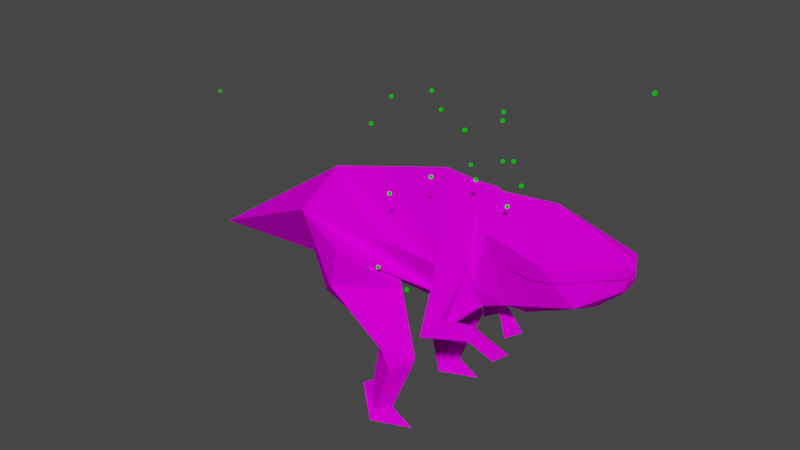 # Source: aquaburrick.blend  (saved by Blender 2.92.15; exported with 4.5.12 LTS)
import bpy
from mathutils import Matrix  # noqa: F401  (used for matrix-valued properties, if any)

bpy.ops.wm.read_factory_settings(use_empty=True)
scene = bpy.context.scene
scene.name = 'Scene'

# ---- collections
col_collection = bpy.data.collections.new('Collection'); scene.collection.children.link(col_collection)
col_joints = bpy.data.collections.new('Joints'); scene.collection.children.link(col_joints)
col_old_joints = bpy.data.collections.new('Old Joints'); scene.collection.children.link(col_old_joints)

# ---- images (referenced by path relative to the original .blend; pixels are not part of the script)
import os
ASSET_DIR = os.environ.get("B2B_ASSET_DIR", "")  # directory of the original .blend (textures are referenced by path, not embedded)
HERE = os.path.dirname(os.path.abspath(__file__))  # packed textures are extracted next to this script under _unpacked/

def load_image(name, relpath, width, height, colorspace="sRGB"):
    """Load a texture the original file referenced (path relative to the .blend, or extracted next to this script)."""
    p = next((c for c in (os.path.join(HERE, relpath), os.path.join(ASSET_DIR, relpath)) if relpath and os.path.exists(c)), "")
    if p:
        img = bpy.data.images.load(p, check_existing=True)
        img.name = name
    else:  # same state as the original file: an image datablock whose file is absent (Cycles renders it pink)
        img = bpy.data.images.new(name, width, height)
        img.source = "FILE"
        img.filepath = "//" + (relpath or name)
    img.colorspace_settings.name = colorspace
    return img
img_berrik3d_png_001 = load_image('berrik3d.png.001', 'berrik3d.png', 1024, 1024, 'sRGB')

# ---- materials (node trees are filled in below, after node groups)
mat_material1 = bpy.data.materials.new('Material1')
mat_material1.use_backface_culling = True
mat_material1.use_transparent_shadow = False
mat_material2 = bpy.data.materials.new('Material2')
mat_material2.use_backface_culling = True
mat_material2.use_transparent_shadow = False

# ---- material node trees
mat_material1.use_nodes = True; mat_material1.node_tree.nodes.clear()
_N = mat_material1.node_tree.nodes; _L = mat_material1.node_tree.links
n0 = _N.new('ShaderNodeOutputMaterial'); n0.name = 'Material Output'; n0.location = (300, 300)
n1 = _N.new('ShaderNodeBsdfDiffuse'); n1.name = 'Diffuse BSDF'; n1.location = (50, 300)
n2 = _N.new('ShaderNodeTexImage'); n2.name = 'Image Texture'; n2.location = (-290, 300)
n2.image = img_berrik3d_png_001
_L.new(n1.outputs[0], n0.inputs[0])
_L.new(n2.outputs[0], n1.inputs[0])
n0.is_active_output = True
mat_material2.use_nodes = True; mat_material2.node_tree.nodes.clear()
_N = mat_material2.node_tree.nodes; _L = mat_material2.node_tree.links
n0 = _N.new('ShaderNodeOutputMaterial'); n0.name = 'Material Output'; n0.location = (300, 300)
n1 = _N.new('ShaderNodeBsdfDiffuse'); n1.name = 'Diffuse BSDF'; n1.location = (50, 300)
n1.inputs[0].default_value = (0.0, 0.9961, 0.0, 255.0)
_L.new(n1.outputs[0], n0.inputs[0])
n0.is_active_output = True

# ---- world
world_world = bpy.data.worlds.new('World'); scene.world = world_world
world_world.use_nodes = True; world_world.node_tree.nodes.clear()
_N = world_world.node_tree.nodes; _L = world_world.node_tree.links
n0 = _N.new('ShaderNodeOutputWorld'); n0.name = 'World Output'; n0.location = (300, 300)
n1 = _N.new('ShaderNodeBackground'); n1.name = 'Background'; n1.location = (10, 300)
n1.inputs[0].default_value = (0.05088, 0.05088, 0.05088, 1.0)
_L.new(n1.outputs[0], n0.inputs[0])
n0.is_active_output = True
world_world.color = (0.05088, 0.05088, 0.05088)
world_world.use_sun_shadow = False
world_world.sun_shadow_jitter_overblur = 0.0

# ---- meshes
me_combined_polyset = bpy.data.meshes.new('Combined_Polyset')
me_combined_polyset.from_pydata([(0.9839, -0.01047, 2.26), (0.9839, -0.01047, 2.26), (0.8342, 0.753, 2.882), (0.8342, -0.7603, 2.869), (1.304, -0.004428, 4.985), (1.304, -0.004428, 4.985), (2.041, -0.01163, 2.583), (2.041, -0.01163, 2.583), (2.416, -0.01174, 2.654), (2.416, -0.01174, 2.654), (0.9113, -0.7893, 2.707), (0.9113, -0.7893, 2.707), (-0.1099, -1.43, 3.394), (-0.9387, -0.8802, 2.038), (-0.3635, -1.36, 2.531), (-0.3635, -1.36, 2.531), (-0.9387, -0.8802, 2.038), (0.8878, 0.7467, 1.658), (0.6874, 0.9891, 1.656), (0.892, 1.233, 1.658), (1.512, 0.9891, 1.593), (0.2419, 0.9996, 0.4999), (0.4953, 0.9947, 0.6831), (0.6278, 0.9895, 1.391), (1.404, 0.99, 1.296), (1.118, 1.264, 1.294), (1.113, 0.7146, 1.294), (0.2419, 0.9996, 0.4999), (0.9113, 0.6813, 2.678), (0.9113, 0.6813, 2.678), (-0.1099, 1.423, 3.394), (-0.3635, 1.191, 2.531), (-0.9387, 0.7112, 2.038), (-0.3635, 1.191, 2.531), (-0.9387, 0.7112, 2.038), (0.9655, -1.143, 0.2609), (0.6579, -0.9587, 0.131), (0.66, -1.328, 0.131), (1.433, -1.144, -0.009338), (1.433, -1.144, -0.009338), (0.6695, -1.455, -0.01602), (0.6676, -0.8383, -0.01601), (0.6676, -0.8383, -0.01601), (0.6695, -1.455, -0.01602), (0.6579, 0.8101, 0.131), (0.66, 1.179, 0.131), (0.9655, 0.9941, 0.2609), (1.433, 0.9957, -0.009338), (0.6676, 0.6897, -0.01601), (1.433, 0.9957, -0.009338), (0.6695, 1.307, -0.01602), (0.6695, 1.307, -0.01602), (0.6676, 0.6897, -0.01601), (-1.361, -0.00475, 4.255), (-1.302, -1.082, 3.735), (-0.01251, -0.007627, 2.265), (-0.01251, -0.007627, 2.265), (-0.01251, -0.007627, 2.265), (0.69, -0.008655, 2.263), (-1.302, 1.075, 3.735), (-1.361, -0.002536, 4.255), (0.69, -0.008655, 2.263), (-0.01251, -0.007627, 2.265), (-4.69, -0.003642, 1.983), (-4.69, -0.003642, 1.983), (2.017, -0.01163, 4.925), (2.017, -0.01163, 4.925), (4.834, -0.3854, 4.148), (4.037, -0.6632, 3.892), (3.526, -0.6662, 3.815), (4.842, -0.3854, 4.118), (5.013, -0.2491, 3.902), (5.013, -0.2806, 4.137), (5.004, -0.2806, 4.167), (2.566, -0.003642, 4.095), (5.092, -0.09883, 4.133), (5.088, -0.01136, 4.103), (4.997, -0.307, 4.388), (2.72, -0.003642, 3.542), (3.621, -0.00529, 4.992), (2.814, 0.6185, 3.884), (5.005, -0.008694, 4.492), (5.146, -0.01162, 4.292), (3.744, -0.7229, 4.169), (3.142, -0.01226, 2.701), (3.058, -0.5443, 3.057), (4.996, -0.3071, 4.388), (2.368, -0.004025, 4.935), (5.1, -0.09883, 4.104), (5.096, -0.01136, 4.073), (4.488, -0.01168, 3.334), (3.534, 0.6589, 3.786), (4.418, -0.5857, 3.534), (5.001, -0.01097, 3.815), (2.814, -0.6258, 3.884), (4.046, 0.6559, 3.863), (3.534, -0.6662, 3.786), (2.72, -0.003642, 3.542), (2.525, -0.00436, 4.879), (2.669, -0.674, 4.374), (4.418, 0.5784, 3.534), (4.488, -0.01168, 3.334), (4.046, -0.6632, 3.863), (5.001, -0.01097, 3.815), (5.146, -0.01162, 4.292), (4.842, 0.3781, 4.118), (5.013, 0.2733, 4.137), (5.096, -0.01136, 4.073), (5.1, 0.09155, 4.104), (5.088, -0.01136, 4.103), (5.092, 0.09155, 4.133), (5.004, 0.2733, 4.167), (4.834, 0.3781, 4.148), (4.037, 0.6559, 3.892), (3.526, 0.6589, 3.815), (4.046, 0.6559, 3.863), (3.534, 0.6589, 3.786), (2.814, 0.6185, 3.884), (3.534, -0.6662, 3.786), (4.046, -0.6632, 3.863), (3.526, -0.6662, 3.815), (5.1, -0.09883, 4.104), (2.368, -0.004025, 4.935), (4.037, -0.6632, 3.892), (2.566, -0.003642, 4.095), (3.058, 0.537, 3.057), (2.525, -0.00436, 4.879), (2.669, 0.6668, 4.374), (3.142, -0.01226, 2.701), (4.997, 0.2997, 4.388), (5.005, -0.008694, 4.492), (5.088, -0.01136, 4.103), (5.092, -0.09883, 4.133), (4.037, 0.6559, 3.892), (3.744, 0.7156, 4.169), (2.814, -0.6258, 3.884), (3.621, -0.00529, 4.992), (4.842, -0.3854, 4.118), (5.013, -0.2806, 4.137), (4.834, -0.3854, 4.148), (5.013, 0.2418, 3.902), (5.013, 0.2733, 4.137), (5.088, -0.01136, 4.103), (5.092, 0.09155, 4.133), (5.004, 0.2733, 4.167), (4.834, 0.3781, 4.148), (5.096, -0.01136, 4.073), (3.526, 0.6589, 3.815), (4.842, 0.3781, 4.118), (5.096, -0.01136, 4.073), (5.1, 0.09155, 4.104), (5.004, -0.2806, 4.167), (4.996, 0.2998, 4.388), (2.042, -0.8817, 2.485), (2.092, -1.163, 2.645), (1.814, -1.383, 2.304), (1.764, -1.016, 2.069), (1.512, -1.138, 1.593), (0.6874, -1.138, 1.656), (0.892, -1.381, 1.658), (0.8878, -0.8953, 1.658), (0.4953, -1.143, 0.6831), (1.118, -1.413, 1.294), (0.6278, -1.138, 1.391), (1.113, -0.8632, 1.294), (1.404, -1.139, 1.296), (0.2419, -1.148, 0.4999), (0.2419, -1.148, 0.4999), (2.5, -0.7913, 2.45), (2.479, -0.8489, 2.228), (2.366, -0.6955, 2.208), (2.394, -0.631, 2.43), (3.032, -0.3739, 1.943), (2.984, -0.7737, 1.971), (1.786, 0.6179, 1.768), (2.05, 0.5832, 2.175), (2.121, 1.002, 2.236), (1.862, 1.062, 1.806), (2.472, 0.343, 2.801), (2.472, 0.343, 2.801), (1.646, 0.7195, 3.45), (1.849, 0.3308, 2.674), (1.849, 0.3308, 2.674), (2.377, 0.5941, 3.15), (2.287, 0.6649, 3.55), (2.287, 0.6649, 3.55), (1.646, 0.7195, 3.45), (2.411, 0.6549, 3.327), (2.472, -0.4447, 2.769), (2.287, -0.6722, 3.55), (2.377, -0.6014, 3.15), (2.411, -0.6622, 3.327), (2.287, -0.6722, 3.55), (1.849, -0.4325, 2.642), (1.646, -0.7268, 3.45), (2.472, -0.4447, 2.769), (1.849, -0.4325, 2.642), (1.646, -0.7268, 3.45), (2.304, 0.4079, 2.146), (2.264, 0.3715, 2.333), (2.317, 0.5296, 2.348), (2.348, 0.5541, 2.165), (2.82, -0.1981, 2.111), (2.965, 0.1606, 2.107)], [], [(61, 2, 0), (2, 57, 28), (2, 61, 57), (0, 182, 7), (55, 58, 3), (3, 1, 193), (1, 3, 58), (3, 12, 10), (12, 3, 193), (12, 54, 15), (13, 54, 55), (10, 55, 3), (15, 54, 13), (12, 193, 54), (11, 157, 56), (15, 10, 12), (23, 17, 18), (23, 19, 25), (19, 23, 18), (18, 62, 32), (62, 20, 29), (26, 20, 17), (17, 23, 26), (20, 62, 17), (25, 20, 24), (62, 18, 17), (31, 18, 32), (20, 26, 24), (19, 29, 20), (20, 25, 19), (18, 31, 19), (22, 26, 23), (25, 22, 23), (57, 59, 34), (29, 19, 31), (28, 30, 2), (33, 59, 30), (34, 59, 33), (30, 28, 33), (42, 36, 38), (43, 37, 166), (35, 38, 36), (166, 161, 42), (37, 162, 161), (36, 42, 161), (162, 37, 165), (167, 41, 40), (35, 36, 165), (164, 165, 36), (37, 43, 35), (35, 165, 37), (36, 161, 164), (38, 35, 43), (161, 166, 37), (39, 40, 41), (22, 25, 45), (48, 22, 21), (22, 48, 44), (21, 45, 50), (24, 44, 46), (45, 21, 22), (45, 24, 46), (26, 22, 44), (46, 50, 45), (44, 24, 26), (49, 44, 48), (50, 46, 49), (24, 45, 25), (44, 49, 46), (51, 52, 27), (52, 51, 47), (59, 57, 64), (53, 63, 54), (59, 64, 60), (63, 55, 54), (85, 8, 84), (87, 66, 191), (65, 187, 185), (128, 9, 125), (66, 4, 192), (92, 84, 90), (83, 77, 79), (84, 92, 85), (79, 98, 83), (81, 79, 77), (99, 83, 98), (82, 81, 77), (93, 92, 90), (96, 97, 94), (91, 78, 95), (152, 111, 112), (152, 112, 113), (129, 136, 130), (102, 97, 96), (129, 130, 104), (80, 124, 78), (142, 124, 143), (143, 124, 144), (97, 74, 94), (75, 74, 76), (73, 74, 75), (67, 74, 73), (68, 74, 67), (69, 74, 68), (94, 74, 69), (118, 135, 85), (119, 118, 85), (85, 92, 119), (92, 70, 119), (92, 71, 70), (71, 72, 70), (71, 88, 72), (71, 93, 89), (71, 89, 88), (99, 135, 83), (135, 120, 83), (83, 120, 123), (123, 86, 83), (123, 139, 86), (139, 151, 86), (151, 82, 86), (151, 132, 82), (132, 131, 82), (149, 97, 121), (121, 97, 138), (138, 97, 137), (137, 97, 102), (92, 93, 71), (148, 140, 100), (80, 78, 91), (140, 103, 100), (134, 126, 136), (95, 78, 105), (105, 78, 106), (106, 78, 108), (144, 124, 145), (136, 129, 134), (145, 124, 133), (108, 78, 107), (104, 109, 110), (104, 110, 111), (133, 124, 147), (101, 100, 103), (152, 104, 111), (101, 128, 100), (125, 100, 128), (147, 124, 80), (126, 134, 127), (125, 116, 115), (134, 117, 127), (134, 152, 113), (148, 141, 140), (113, 114, 134), (134, 114, 117), (125, 117, 116), (141, 150, 140), (150, 146, 140), (115, 100, 125), (115, 148, 100), (146, 103, 140), (155, 196, 156), (154, 197, 155), (153, 170, 156), (156, 188, 153), (156, 169, 155), (155, 168, 154), (154, 171, 153), (153, 189, 154), (160, 157, 164), (162, 159, 163), (14, 159, 11), (157, 11, 159), (160, 56, 157), (165, 164, 157), (16, 158, 14), (159, 14, 158), (159, 162, 157), (158, 163, 159), (165, 157, 162), (160, 158, 56), (16, 56, 158), (158, 160, 163), (164, 163, 160), (163, 164, 161), (163, 161, 162), (173, 170, 172), (168, 172, 171), (169, 173, 168), (170, 173, 169), (169, 156, 170), (172, 168, 173), (168, 155, 169), (171, 154, 168), (170, 153, 171), (171, 172, 170), (176, 200, 177), (174, 181, 177), (177, 201, 174), (176, 184, 175), (175, 199, 176), (174, 198, 175), (175, 179, 174), (177, 180, 176), (185, 5, 65), (5, 185, 186), (178, 9, 7), (181, 174, 179), (178, 183, 125), (59, 182, 30), (182, 0, 2), (185, 183, 178), (180, 177, 181), (186, 60, 5), (125, 183, 127), (60, 186, 59), (182, 2, 30), (187, 127, 183), (182, 59, 186), (125, 9, 178), (127, 187, 126), (122, 126, 187), (183, 185, 187), (184, 176, 180), (187, 65, 122), (179, 175, 184), (7, 182, 178), (191, 192, 190), (85, 190, 195), (195, 190, 192), (192, 191, 66), (6, 193, 1), (6, 8, 195), (191, 98, 87), (98, 191, 99), (54, 194, 53), (195, 8, 85), (195, 193, 6), (190, 99, 191), (194, 192, 4), (194, 54, 193), (99, 190, 85), (196, 155, 197), (197, 154, 189), (189, 153, 188), (4, 53, 194), (188, 156, 196), (200, 176, 199), (201, 177, 200), (202, 198, 203), (200, 203, 201), (203, 200, 202), (198, 174, 201), (199, 175, 198), (199, 202, 200), (201, 203, 198), (198, 202, 199)])
_uv = me_combined_polyset.uv_layers.new(name='UVMap')
_uv.uv.foreach_set('vector', [0.9377, -0.6654, 0.7158, -0.52, 0.9928, -0.5162, 0.7158, -0.52, 0.8235, -0.7164, 0.8362, -0.5478, 0.7158, -0.52, 0.9377, -0.6654, 0.8235, -0.7164, 0.9928, -0.5162, 0.7577, -0.4504, 0.9584, -0.41, 0.8235, -0.7164, 0.9377, -0.6654, 0.7158, -0.52, 0.7158, -0.52, 0.9928, -0.5162, 0.7577, -0.4504, 0.9928, -0.5162, 0.7158, -0.52, 0.9377, -0.6654, 0.7158, -0.52, 0.6877, -0.5957, 0.8362, -0.5478, 0.6877, -0.5957, 0.7158, -0.52, 0.7577, -0.4504, 0.6877, -0.5957, 0.5788, -0.5645, 0.7586, -0.6953, 0.7144, -0.6893, 0.5788, -0.5645, 0.8235, -0.7164, 0.8362, -0.5478, 0.8235, -0.7164, 0.7158, -0.52, 0.7586, -0.6953, 0.5788, -0.5645, 0.7144, -0.6893, 0.6877, -0.5957, 0.7577, -0.4504, 0.5788, -0.5645, 0.9884, -0.005717, 0.7276, -0.1573, 0.8219, -0.003967, 0.7586, -0.6953, 0.8362, -0.5478, 0.6877, -0.5957, 0.6179, -0.2067, 0.6584, -0.1381, 0.5764, -0.1182, 0.6179, -0.2067, 0.6594, -0.1381, 0.6934, -0.2061, 0.6594, -0.1381, 0.6179, -0.2067, 0.5764, -0.1182, 0.5764, -0.1182, 0.8219, -0.003967, 0.5393, -0.007955, 0.8219, -0.003967, 0.7276, -0.1573, 0.9884, -0.005717, 0.7283, -0.1969, 0.7276, -0.1573, 0.6584, -0.1381, 0.6584, -0.1381, 0.6179, -0.2067, 0.7283, -0.1969, 0.7276, -0.1573, 0.8219, -0.003967, 0.6584, -0.1381, 0.6934, -0.2061, 0.7276, -0.1573, 0.7816, -0.193, 0.8219, -0.003967, 0.5764, -0.1182, 0.6584, -0.1381, 0.6588, -0.001162, 0.5764, -0.1182, 0.5393, -0.007955, 0.7276, -0.1573, 0.7283, -0.1969, 0.7816, -0.193, 0.6594, -0.1381, 0.9884, -0.005717, 0.7276, -0.1573, 0.7276, -0.1573, 0.6934, -0.2061, 0.6594, -0.1381, 0.5764, -0.1182, 0.6588, -0.001162, 0.6594, -0.1381, 0.6632, -0.3, 0.7283, -0.1969, 0.6179, -0.2067, 0.6934, -0.2061, 0.6632, -0.3, 0.6179, -0.2067, 0.8235, -0.7164, 0.5788, -0.5645, 0.7144, -0.6893, 0.9884, -0.005717, 0.6594, -0.1381, 0.6588, -0.001162, 0.8362, -0.5478, 0.6877, -0.5957, 0.7158, -0.52, 0.7586, -0.6953, 0.5788, -0.5645, 0.6877, -0.5957, 0.7144, -0.6893, 0.5788, -0.5645, 0.7586, -0.6953, 0.6877, -0.5957, 0.8362, -0.5478, 0.7586, -0.6953, 0.7517, -0.3791, 0.8132, -0.2836, 0.891, -0.3746, 0.7521, -0.3791, 0.8121, -0.2836, 0.6505, -0.3579, 0.906, -0.2691, 0.891, -0.3746, 0.8132, -0.2836, 0.6505, -0.3579, 0.6632, -0.3, 0.7517, -0.3791, 0.8121, -0.2836, 0.6934, -0.2061, 0.6632, -0.3, 0.8132, -0.2836, 0.7517, -0.3791, 0.6632, -0.3, 0.6934, -0.2061, 0.8121, -0.2836, 0.7816, -0.193, 0.8272, -0.5136, 0.804, -0.2912, 0.9141, -0.3059, 0.906, -0.2691, 0.8132, -0.2836, 0.7816, -0.193, 0.7283, -0.1969, 0.7816, -0.193, 0.8132, -0.2836, 0.8121, -0.2836, 0.7521, -0.3791, 0.906, -0.2691, 0.906, -0.2691, 0.7816, -0.193, 0.8121, -0.2836, 0.8132, -0.2836, 0.6632, -0.3, 0.7283, -0.1969, 0.891, -0.3746, 0.906, -0.2691, 0.7521, -0.3791, 0.6632, -0.3, 0.6505, -0.3579, 0.8121, -0.2836, 0.8714, -0.2446, 0.9141, -0.3059, 0.804, -0.2912, 0.6632, -0.3, 0.6934, -0.2061, 0.8121, -0.2836, 0.7517, -0.3791, 0.6632, -0.3, 0.6505, -0.3579, 0.6632, -0.3, 0.7517, -0.3791, 0.8132, -0.2836, 0.6505, -0.3579, 0.8121, -0.2836, 0.7521, -0.3791, 0.7816, -0.193, 0.8132, -0.2836, 0.906, -0.2691, 0.8121, -0.2836, 0.6505, -0.3579, 0.6632, -0.3, 0.8121, -0.2836, 0.7816, -0.193, 0.906, -0.2691, 0.7283, -0.1969, 0.6632, -0.3, 0.8132, -0.2836, 0.906, -0.2691, 0.7521, -0.3791, 0.8121, -0.2836, 0.8132, -0.2836, 0.7816, -0.193, 0.7283, -0.1969, 0.891, -0.3746, 0.8132, -0.2836, 0.7517, -0.3791, 0.7521, -0.3791, 0.906, -0.2691, 0.891, -0.3746, 0.7816, -0.193, 0.8121, -0.2836, 0.6934, -0.2061, 0.8132, -0.2836, 0.891, -0.3746, 0.906, -0.2691, 0.9141, -0.3059, 0.804, -0.2912, 0.8272, -0.5136, 0.804, -0.2912, 0.9141, -0.3059, 0.8714, -0.2446, 0.5788, -0.5645, 0.8235, -0.7164, 0.01146, -0.999, 0.005485, -0.608, 0.01146, -0.999, 0.5788, -0.5645, 0.5788, -0.5645, 0.01146, -0.999, 0.005485, -0.608, 0.01146, -0.999, 0.8235, -0.7164, 0.5788, -0.5645, 0.509, -0.2299, 0.8973, -0.3656, 0.8822, -0.2996, 0.005401, -0.3381, 0.006465, -0.3994, 0.2102, -0.3728, 0.006465, -0.3994, 0.2102, -0.3728, 0.4114, -0.4042, 0.8822, -0.2996, 0.8973, -0.3656, 0.509, -0.2299, 0.006465, -0.3994, 0.007819, -0.4675, 0.4114, -0.4042, 0.4588, -0.1106, 0.8822, -0.2996, 0.9902, -0.1034, 0.1935, -0.2241, 0.1087, -0.0826, 0.003567, -0.18, 0.8822, -0.2996, 0.4588, -0.1106, 0.509, -0.2299, 0.003567, -0.18, 0.002066, -0.3153, 0.1935, -0.2241, 0.002161, -0.08721, 0.003567, -0.18, 0.1087, -0.0826, 0.1596, -0.3259, 0.1935, -0.2241, 0.002066, -0.3153, -0.000534, -0.05861, 0.002161, -0.08721, 0.1087, -0.0826, 0.8508, -0.006365, 0.4588, -0.1106, 0.9902, -0.1034, 0.8488, -0.7938, 0.9966, -0.7784, 0.875, -0.748, 0.8488, -0.7938, 0.9966, -0.7784, 0.8687, -0.8553, 0.1087, -0.08267, 0.1468, -0.04526, 0.1877, -0.1033, 0.1087, -0.08267, 0.1877, -0.1033, 0.2084, -0.1521, 0.1087, -0.0826, 0.003567, -0.18, 0.002161, -0.08721, 0.8687, -0.8553, 0.9966, -0.7784, 0.8488, -0.7938, 0.1087, -0.0826, 0.002161, -0.08721, -0.000534, -0.05861, 0.875, -0.748, 0.9975, -0.7088, 0.9966, -0.7784, 0.9999, -0.5629, 0.9975, -0.7088, 0.9718, -0.5706, 0.9718, -0.5706, 0.9975, -0.7088, 0.9095, -0.5727, 0.9966, -0.7784, 0.9975, -0.7088, 0.875, -0.748, 0.9718, -0.5706, 0.9975, -0.7088, 0.9999, -0.5629, 0.9095, -0.5727, 0.9975, -0.7088, 0.9718, -0.5706, 0.8784, -0.5813, 0.9975, -0.7088, 0.9095, -0.5727, 0.8631, -0.6612, 0.9975, -0.7088, 0.8784, -0.5813, 0.8594, -0.7095, 0.9975, -0.7088, 0.8631, -0.6612, 0.875, -0.748, 0.9975, -0.7088, 0.8594, -0.7095, 0.2383, -0.2095, 0.2187, -0.2645, 0.509, -0.2299, 0.2141, -0.1557, 0.2383, -0.2095, 0.509, -0.2299, 0.509, -0.2299, 0.4588, -0.1106, 0.2141, -0.1557, 0.4588, -0.1106, 0.2, -0.1069, 0.2141, -0.1557, 0.4588, -0.1106, 0.3994, -0.01654, 0.2, -0.1069, 0.3994, -0.01654, 0.1639, -0.04893, 0.2, -0.1069, 0.3994, -0.01654, 0.1166, -0.02294, 0.1639, -0.04893, 0.3994, -0.01654, 0.8508, -0.006365, 0.02358, 0.003064, 0.3994, -0.01654, 0.02358, 0.003064, 0.1166, -0.02294, 0.1596, -0.3259, 0.2187, -0.2645, 0.1935, -0.2241, 0.2187, -0.2645, 0.2244, -0.2095, 0.1935, -0.2241, 0.1935, -0.2241, 0.2244, -0.2095, 0.2084, -0.1521, 0.2084, -0.1521, 0.1087, -0.08267, 0.1935, -0.2241, 0.2084, -0.1521, 0.1877, -0.1033, 0.1087, -0.08267, 0.1877, -0.1033, 0.1468, -0.04526, 0.1087, -0.08267, 0.1468, -0.04526, -0.000534, -0.05861, 0.1087, -0.08267, 0.1468, -0.04526, 0.05692, -0.02294, -0.000534, -0.05861, 0.05692, -0.02294, 0.004801, -0.02624, -0.000534, -0.05861, 0.9958, -0.975, 0.9966, -0.7784, 0.9611, -0.9662, 0.9611, -0.9662, 0.9966, -0.7784, 0.9348, -0.9445, 0.9348, -0.9445, 0.9966, -0.7784, 0.9021, -0.911, 0.9021, -0.911, 0.9966, -0.7784, 0.8687, -0.8553, 0.4588, -0.1106, 0.8508, -0.006365, 0.3994, -0.01654, 0.2, -0.1069, 0.3994, -0.01654, 0.4588, -0.1106, 0.875, -0.748, 0.9966, -0.7784, 0.8488, -0.7938, 0.3994, -0.01654, 0.8508, -0.006365, 0.4588, -0.1106, 0.1935, -0.2241, 0.002066, -0.3153, 0.003567, -0.18, 0.8687, -0.8553, 0.9966, -0.7784, 0.9021, -0.911, 0.9021, -0.911, 0.9966, -0.7784, 0.9348, -0.9445, 0.9348, -0.9445, 0.9966, -0.7784, 0.9611, -0.9662, 0.9095, -0.5727, 0.9975, -0.7088, 0.8784, -0.5813, 0.003567, -0.18, 0.1087, -0.0826, 0.1935, -0.2241, 0.8784, -0.5813, 0.9975, -0.7088, 0.8631, -0.6612, 0.9611, -0.9662, 0.9966, -0.7784, 0.9958, -0.975, -0.000534, -0.05861, 0.004801, -0.02624, 0.05692, -0.02294, -0.000534, -0.05861, 0.05692, -0.02294, 0.1468, -0.04526, 0.8631, -0.6612, 0.9975, -0.7088, 0.8594, -0.7095, 0.9902, -0.1034, 0.4588, -0.1106, 0.8508, -0.006365, 0.1087, -0.08267, -0.000534, -0.05861, 0.1468, -0.04526, 0.9902, -0.1034, 0.8822, -0.2996, 0.4588, -0.1106, 0.509, -0.2299, 0.4588, -0.1106, 0.8822, -0.2996, 0.8594, -0.7095, 0.9975, -0.7088, 0.875, -0.748, 0.002066, -0.3153, 0.1935, -0.2241, 0.1596, -0.3259, 0.509, -0.2299, 0.2383, -0.2095, 0.2141, -0.1557, 0.1935, -0.2241, 0.2187, -0.2645, 0.1596, -0.3259, 0.1935, -0.2241, 0.1087, -0.08267, 0.2084, -0.1521, 0.2, -0.1069, 0.1639, -0.04893, 0.3994, -0.01654, 0.2084, -0.1521, 0.2244, -0.2095, 0.1935, -0.2241, 0.1935, -0.2241, 0.2244, -0.2095, 0.2187, -0.2645, 0.509, -0.2299, 0.2187, -0.2645, 0.2383, -0.2095, 0.1639, -0.04893, 0.1166, -0.02294, 0.3994, -0.01654, 0.1166, -0.02294, 0.02358, 0.003064, 0.3994, -0.01654, 0.2141, -0.1557, 0.4588, -0.1106, 0.509, -0.2299, 0.2141, -0.1557, 0.2, -0.1069, 0.4588, -0.1106, 0.02358, 0.003064, 0.8508, -0.006365, 0.3994, -0.01654, 0.4442, -0.9606, 0.1521, -0.9705, 0.4437, -0.9941, 0.4417, -0.9456, 0.156, -0.936, 0.4442, -0.9606, 0.5103, -0.9018, 0.647, -0.9918, 0.4437, -0.9941, 0.4437, -0.9941, 0.2299, -0.8923, 0.5103, -0.9018, 0.4437, -0.9941, 0.6157, -0.9762, 0.4442, -0.9606, 0.4442, -0.9606, 0.6117, -0.9425, 0.4417, -0.9456, 0.4417, -0.9456, 0.6459, -0.9489, 0.5103, -0.9018, 0.5103, -0.9018, 0.3263, -0.8346, 0.4417, -0.9456, 0.6584, -0.1381, 0.7276, -0.1573, 0.7283, -0.1969, 0.6934, -0.2061, 0.6594, -0.1381, 0.6179, -0.2067, 0.6588, -0.001162, 0.6594, -0.1381, 0.9884, -0.005717, 0.7276, -0.1573, 0.9884, -0.005717, 0.6594, -0.1381, 0.6584, -0.1381, 0.8219, -0.003967, 0.7276, -0.1573, 0.7816, -0.193, 0.7283, -0.1969, 0.7276, -0.1573, 0.5393, -0.007955, 0.5764, -0.1182, 0.6588, -0.001162, 0.6594, -0.1381, 0.6588, -0.001162, 0.5764, -0.1182, 0.6594, -0.1381, 0.6934, -0.2061, 0.7276, -0.1573, 0.5764, -0.1182, 0.6179, -0.2067, 0.6594, -0.1381, 0.7816, -0.193, 0.7276, -0.1573, 0.6934, -0.2061, 0.6584, -0.1381, 0.5764, -0.1182, 0.8219, -0.003967, 0.5393, -0.007955, 0.8219, -0.003967, 0.5764, -0.1182, 0.5764, -0.1182, 0.6584, -0.1381, 0.6179, -0.2067, 0.7283, -0.1969, 0.6179, -0.2067, 0.6584, -0.1381, 0.6179, -0.2067, 0.7283, -0.1969, 0.6632, -0.3, 0.6179, -0.2067, 0.6632, -0.3, 0.6934, -0.2061, 0.8738, -0.9489, 0.647, -0.9918, 0.9034, -0.9795, 0.6117, -0.9425, 0.9034, -0.9795, 0.6459, -0.9489, 0.6157, -0.9762, 0.8738, -0.9489, 0.6117, -0.9425, 0.647, -0.9918, 0.8738, -0.9489, 0.6157, -0.9762, 0.6157, -0.9762, 0.4437, -0.9941, 0.647, -0.9918, 0.9034, -0.9795, 0.6117, -0.9425, 0.8738, -0.9489, 0.6117, -0.9425, 0.4442, -0.9606, 0.6157, -0.9762, 0.6459, -0.9489, 0.4417, -0.9456, 0.6117, -0.9425, 0.647, -0.9918, 0.5103, -0.9018, 0.6459, -0.9489, 0.6459, -0.9489, 0.9034, -0.9795, 0.647, -0.9918, 0.4417, -0.9456, 0.6117, -0.9425, 0.4442, -0.9606, 0.4437, -0.9941, 0.1521, -0.9705, 0.4442, -0.9606, 0.4442, -0.9606, 0.6157, -0.9762, 0.4437, -0.9941, 0.4417, -0.9456, 0.3263, -0.8346, 0.5103, -0.9018, 0.5103, -0.9018, 0.6459, -0.9489, 0.4417, -0.9456, 0.4437, -0.9941, 0.647, -0.9918, 0.5103, -0.9018, 0.5103, -0.9018, 0.2299, -0.8923, 0.4437, -0.9941, 0.4442, -0.9606, 0.156, -0.936, 0.4417, -0.9456, 0.4114, -0.4042, 0.007819, -0.4675, 0.006465, -0.3994, 0.007819, -0.4675, 0.4114, -0.4042, 0.5177, -0.4543, 0.7209, -0.3941, 0.8973, -0.3656, 0.9584, -0.41, 0.1521, -0.9705, 0.4437, -0.9941, 0.2299, -0.8923, 0.7209, -0.3941, 0.2647, -0.35, 0.509, -0.2299, 0.5788, -0.5645, 0.7577, -0.4504, 0.6877, -0.5957, 0.7577, -0.4504, 0.9928, -0.5162, 0.7158, -0.52, 0.4114, -0.4042, 0.2647, -0.35, 0.7209, -0.3941, 0.156, -0.936, 0.4442, -0.9606, 0.1521, -0.9705, 0.5177, -0.4543, 0.005485, -0.608, 0.007819, -0.4675, 0.509, -0.2299, 0.2647, -0.35, 0.1596, -0.3259, 0.005485, -0.608, 0.5177, -0.4543, 0.5788, -0.5645, 0.7577, -0.4504, 0.7158, -0.52, 0.6877, -0.5957, 0.2102, -0.3728, 0.1596, -0.3259, 0.2647, -0.35, 0.7577, -0.4504, 0.5788, -0.5645, 0.5177, -0.4543, 0.509, -0.2299, 0.8973, -0.3656, 0.7209, -0.3941, 0.1596, -0.3259, 0.2102, -0.3728, 0.002066, -0.3153, 0.005401, -0.3381, 0.002066, -0.3153, 0.2102, -0.3728, 0.2647, -0.35, 0.4114, -0.4042, 0.2102, -0.3728, 0.3263, -0.8346, 0.4417, -0.9456, 0.156, -0.936, 0.2102, -0.3728, 0.006465, -0.3994, 0.005401, -0.3381, 0.2299, -0.8923, 0.5103, -0.9018, 0.3263, -0.8346, 0.9584, -0.41, 0.7577, -0.4504, 0.7209, -0.3941, 0.2102, -0.3728, 0.4114, -0.4042, 0.2647, -0.35, 0.509, -0.2299, 0.2647, -0.35, 0.7209, -0.3941, 0.7209, -0.3941, 0.2647, -0.35, 0.4114, -0.4042, 0.4114, -0.4042, 0.2102, -0.3728, 0.006465, -0.3994, 0.9584, -0.41, 0.7577, -0.4504, 0.9928, -0.5162, 0.9584, -0.41, 0.8973, -0.3656, 0.7209, -0.3941, 0.2102, -0.3728, 0.002066, -0.3153, 0.005401, -0.3381, 0.002066, -0.3153, 0.2102, -0.3728, 0.1596, -0.3259, 0.5788, -0.5645, 0.5177, -0.4543, 0.005485, -0.608, 0.7209, -0.3941, 0.8973, -0.3656, 0.509, -0.2299, 0.7209, -0.3941, 0.7577, -0.4504, 0.9584, -0.41, 0.2647, -0.35, 0.1596, -0.3259, 0.2102, -0.3728, 0.5177, -0.4543, 0.4114, -0.4042, 0.007819, -0.4675, 0.5177, -0.4543, 0.5788, -0.5645, 0.7577, -0.4504, 0.1596, -0.3259, 0.2647, -0.35, 0.509, -0.2299, 0.1521, -0.9705, 0.4442, -0.9606, 0.156, -0.936, 0.156, -0.936, 0.4417, -0.9456, 0.3263, -0.8346, 0.3263, -0.8346, 0.5103, -0.9018, 0.2299, -0.8923, 0.007819, -0.4675, 0.005485, -0.608, 0.5177, -0.4543, 0.2299, -0.8923, 0.4437, -0.9941, 0.1521, -0.9705, 0.6117, -0.9425, 0.4417, -0.9456, 0.6459, -0.9489, 0.6157, -0.9762, 0.4442, -0.9606, 0.6117, -0.9425, 0.9034, -0.9795, 0.647, -0.9918, 0.8738, -0.9489, 0.6117, -0.9425, 0.8738, -0.9489, 0.6157, -0.9762, 0.8738, -0.9489, 0.6117, -0.9425, 0.9034, -0.9795, 0.647, -0.9918, 0.4437, -0.9941, 0.6157, -0.9762, 0.6459, -0.9489, 0.5103, -0.9018, 0.647, -0.9918, 0.6459, -0.9489, 0.9034, -0.9795, 0.6117, -0.9425, 0.6157, -0.9762, 0.8738, -0.9489, 0.647, -0.9918, 0.647, -0.9918, 0.9034, -0.9795, 0.6459, -0.9489])
me_combined_polyset.materials.append(mat_material1)
me_combined_polyset.use_remesh_fix_poles = True
me_combined_polyset.use_remesh_preserve_attributes = False
me_combined_polyset.use_mirror_vertex_groups = False
me_combined_polyset.update()
me_jabdomen = bpy.data.meshes.new('JABDOMEN')
me_jabdomen.from_pydata([(0.025, -0.025, 0.025), (-0.025, -0.025, 0.025), (-0.025, -0.025, -0.025), (0.025, -0.025, -0.025), (0.025, 0.025, -0.025), (-0.025, 0.025, -0.025), (0.025, 0.025, 0.025), (-0.025, 0.025, 0.025)], [], [(2, 3, 0), (2, 0, 1), (2, 5, 4), (2, 4, 3), (3, 4, 6), (3, 6, 0), (0, 6, 7), (0, 7, 1), (4, 5, 7), (4, 7, 6), (5, 2, 1), (5, 1, 7)])
_uv = me_jabdomen.uv_layers.new(name='UVMap')
_uv.uv.foreach_set('vector', [0.0, 0.0, 0.0, 0.0, 0.0, 0.0, 0.0, 0.0, 0.0, 0.0, 0.0, 0.0, 0.0, 0.0, 0.0, 0.0, 0.0, 0.0, 0.0, 0.0, 0.0, 0.0, 0.0, 0.0, 0.0, 0.0, 0.0, 0.0, 0.0, 0.0, 0.0, 0.0, 0.0, 0.0, 0.0, 0.0, 0.0, 0.0, 0.0, 0.0, 0.0, 0.0, 0.0, 0.0, 0.0, 0.0, 0.0, 0.0, 0.0, 0.0, 0.0, 0.0, 0.0, 0.0, 0.0, 0.0, 0.0, 0.0, 0.0, 0.0, 0.0, 0.0, 0.0, 0.0, 0.0, 0.0, 0.0, 0.0, 0.0, 0.0, 0.0, 0.0])
me_jabdomen.materials.append(mat_material2)
me_jabdomen.use_remesh_fix_poles = True
me_jabdomen.use_remesh_preserve_attributes = False
me_jabdomen.use_mirror_vertex_groups = False
me_jabdomen.update()
me_jbutt = bpy.data.meshes.new('JBUTT')
me_jbutt.from_pydata([(0.025, -0.025, 0.025), (-0.025, -0.025, 0.025), (-0.025, -0.025, -0.025), (0.025, -0.025, -0.025), (0.025, 0.025, -0.025), (-0.025, 0.025, -0.025), (0.025, 0.025, 0.025), (-0.025, 0.025, 0.025)], [], [(2, 3, 0), (2, 0, 1), (2, 5, 4), (2, 4, 3), (3, 4, 6), (3, 6, 0), (0, 6, 7), (0, 7, 1), (4, 5, 7), (4, 7, 6), (5, 2, 1), (5, 1, 7)])
_uv = me_jbutt.uv_layers.new(name='UVMap')
_uv.uv.foreach_set('vector', [0.0, 0.0, 0.0, 0.0, 0.0, 0.0, 0.0, 0.0, 0.0, 0.0, 0.0, 0.0, 0.0, 0.0, 0.0, 0.0, 0.0, 0.0, 0.0, 0.0, 0.0, 0.0, 0.0, 0.0, 0.0, 0.0, 0.0, 0.0, 0.0, 0.0, 0.0, 0.0, 0.0, 0.0, 0.0, 0.0, 0.0, 0.0, 0.0, 0.0, 0.0, 0.0, 0.0, 0.0, 0.0, 0.0, 0.0, 0.0, 0.0, 0.0, 0.0, 0.0, 0.0, 0.0, 0.0, 0.0, 0.0, 0.0, 0.0, 0.0, 0.0, 0.0, 0.0, 0.0, 0.0, 0.0, 0.0, 0.0, 0.0, 0.0, 0.0, 0.0])
me_jbutt.materials.append(mat_material2)
me_jbutt.use_remesh_fix_poles = True
me_jbutt.use_remesh_preserve_attributes = False
me_jbutt.use_mirror_vertex_groups = False
me_jbutt.update()
me_jhead = bpy.data.meshes.new('JHEAD')
me_jhead.from_pydata([(0.025, -0.025, 0.025), (-0.025, -0.025, 0.025), (-0.025, -0.025, -0.025), (0.025, -0.025, -0.025), (0.025, 0.025, -0.025), (-0.025, 0.025, -0.025), (0.025, 0.025, 0.025), (-0.025, 0.025, 0.025)], [], [(2, 3, 0), (2, 0, 1), (2, 5, 4), (2, 4, 3), (3, 4, 6), (3, 6, 0), (0, 6, 7), (0, 7, 1), (4, 5, 7), (4, 7, 6), (5, 2, 1), (5, 1, 7)])
_uv = me_jhead.uv_layers.new(name='UVMap')
_uv.uv.foreach_set('vector', [0.0, 0.0, 0.0, 0.0, 0.0, 0.0, 0.0, 0.0, 0.0, 0.0, 0.0, 0.0, 0.0, 0.0, 0.0, 0.0, 0.0, 0.0, 0.0, 0.0, 0.0, 0.0, 0.0, 0.0, 0.0, 0.0, 0.0, 0.0, 0.0, 0.0, 0.0, 0.0, 0.0, 0.0, 0.0, 0.0, 0.0, 0.0, 0.0, 0.0, 0.0, 0.0, 0.0, 0.0, 0.0, 0.0, 0.0, 0.0, 0.0, 0.0, 0.0, 0.0, 0.0, 0.0, 0.0, 0.0, 0.0, 0.0, 0.0, 0.0, 0.0, 0.0, 0.0, 0.0, 0.0, 0.0, 0.0, 0.0, 0.0, 0.0, 0.0, 0.0])
me_jhead.materials.append(mat_material2)
me_jhead.use_remesh_fix_poles = True
me_jhead.use_remesh_preserve_attributes = False
me_jhead.use_mirror_vertex_groups = False
me_jhead.update()
me_jlankle = bpy.data.meshes.new('JLANKLE')
me_jlankle.from_pydata([(0.025, -0.025, 0.025), (-0.025, -0.025, 0.025), (-0.025, -0.025, -0.025), (0.025, -0.025, -0.025), (0.025, 0.025, -0.025), (-0.025, 0.025, -0.025), (0.025, 0.025, 0.025), (-0.025, 0.025, 0.025)], [], [(2, 3, 0), (2, 0, 1), (2, 5, 4), (2, 4, 3), (3, 4, 6), (3, 6, 0), (0, 6, 7), (0, 7, 1), (4, 5, 7), (4, 7, 6), (5, 2, 1), (5, 1, 7)])
_uv = me_jlankle.uv_layers.new(name='UVMap')
_uv.uv.foreach_set('vector', [0.0, 0.0, 0.0, 0.0, 0.0, 0.0, 0.0, 0.0, 0.0, 0.0, 0.0, 0.0, 0.0, 0.0, 0.0, 0.0, 0.0, 0.0, 0.0, 0.0, 0.0, 0.0, 0.0, 0.0, 0.0, 0.0, 0.0, 0.0, 0.0, 0.0, 0.0, 0.0, 0.0, 0.0, 0.0, 0.0, 0.0, 0.0, 0.0, 0.0, 0.0, 0.0, 0.0, 0.0, 0.0, 0.0, 0.0, 0.0, 0.0, 0.0, 0.0, 0.0, 0.0, 0.0, 0.0, 0.0, 0.0, 0.0, 0.0, 0.0, 0.0, 0.0, 0.0, 0.0, 0.0, 0.0, 0.0, 0.0, 0.0, 0.0, 0.0, 0.0])
me_jlankle.materials.append(mat_material2)
me_jlankle.use_remesh_fix_poles = True
me_jlankle.use_remesh_preserve_attributes = False
me_jlankle.use_mirror_vertex_groups = False
me_jlankle.update()
me_jlelbow = bpy.data.meshes.new('JLELBOW')
me_jlelbow.from_pydata([(0.025, -0.025, 0.025), (-0.025, -0.025, 0.025), (-0.025, -0.025, -0.025), (0.025, -0.025, -0.025), (0.025, 0.025, -0.025), (-0.025, 0.025, -0.025), (0.025, 0.025, 0.025), (-0.025, 0.025, 0.025)], [], [(2, 3, 0), (2, 0, 1), (2, 5, 4), (2, 4, 3), (3, 4, 6), (3, 6, 0), (0, 6, 7), (0, 7, 1), (4, 5, 7), (4, 7, 6), (5, 2, 1), (5, 1, 7)])
_uv = me_jlelbow.uv_layers.new(name='UVMap')
_uv.uv.foreach_set('vector', [0.0, 0.0, 0.0, 0.0, 0.0, 0.0, 0.0, 0.0, 0.0, 0.0, 0.0, 0.0, 0.0, 0.0, 0.0, 0.0, 0.0, 0.0, 0.0, 0.0, 0.0, 0.0, 0.0, 0.0, 0.0, 0.0, 0.0, 0.0, 0.0, 0.0, 0.0, 0.0, 0.0, 0.0, 0.0, 0.0, 0.0, 0.0, 0.0, 0.0, 0.0, 0.0, 0.0, 0.0, 0.0, 0.0, 0.0, 0.0, 0.0, 0.0, 0.0, 0.0, 0.0, 0.0, 0.0, 0.0, 0.0, 0.0, 0.0, 0.0, 0.0, 0.0, 0.0, 0.0, 0.0, 0.0, 0.0, 0.0, 0.0, 0.0, 0.0, 0.0])
me_jlelbow.materials.append(mat_material2)
me_jlelbow.use_remesh_fix_poles = True
me_jlelbow.use_remesh_preserve_attributes = False
me_jlelbow.use_mirror_vertex_groups = False
me_jlelbow.update()
me_jlfinger = bpy.data.meshes.new('JLFINGER')
me_jlfinger.from_pydata([(0.025, -0.025, 0.025), (-0.025, -0.025, 0.025), (-0.025, -0.025, -0.025), (0.025, -0.025, -0.025), (0.025, 0.025, -0.025), (-0.025, 0.025, -0.025), (0.025, 0.025, 0.025), (-0.025, 0.025, 0.025)], [], [(2, 3, 0), (2, 0, 1), (2, 5, 4), (2, 4, 3), (3, 4, 6), (3, 6, 0), (0, 6, 7), (0, 7, 1), (4, 5, 7), (4, 7, 6), (5, 2, 1), (5, 1, 7)])
_uv = me_jlfinger.uv_layers.new(name='UVMap')
_uv.uv.foreach_set('vector', [0.0, 0.0, 0.0, 0.0, 0.0, 0.0, 0.0, 0.0, 0.0, 0.0, 0.0, 0.0, 0.0, 0.0, 0.0, 0.0, 0.0, 0.0, 0.0, 0.0, 0.0, 0.0, 0.0, 0.0, 0.0, 0.0, 0.0, 0.0, 0.0, 0.0, 0.0, 0.0, 0.0, 0.0, 0.0, 0.0, 0.0, 0.0, 0.0, 0.0, 0.0, 0.0, 0.0, 0.0, 0.0, 0.0, 0.0, 0.0, 0.0, 0.0, 0.0, 0.0, 0.0, 0.0, 0.0, 0.0, 0.0, 0.0, 0.0, 0.0, 0.0, 0.0, 0.0, 0.0, 0.0, 0.0, 0.0, 0.0, 0.0, 0.0, 0.0, 0.0])
me_jlfinger.materials.append(mat_material2)
me_jlfinger.use_remesh_fix_poles = True
me_jlfinger.use_remesh_preserve_attributes = False
me_jlfinger.use_mirror_vertex_groups = False
me_jlfinger.update()
me_jlhip = bpy.data.meshes.new('JLHIP')
me_jlhip.from_pydata([(0.025, -0.025, 0.025), (-0.025, -0.025, 0.025), (-0.025, -0.025, -0.025), (0.025, -0.025, -0.025), (0.025, 0.025, -0.025), (-0.025, 0.025, -0.025), (0.025, 0.025, 0.025), (-0.025, 0.025, 0.025)], [], [(2, 3, 0), (2, 0, 1), (2, 5, 4), (2, 4, 3), (3, 4, 6), (3, 6, 0), (0, 6, 7), (0, 7, 1), (4, 5, 7), (4, 7, 6), (5, 2, 1), (5, 1, 7)])
_uv = me_jlhip.uv_layers.new(name='UVMap')
_uv.uv.foreach_set('vector', [0.0, 0.0, 0.0, 0.0, 0.0, 0.0, 0.0, 0.0, 0.0, 0.0, 0.0, 0.0, 0.0, 0.0, 0.0, 0.0, 0.0, 0.0, 0.0, 0.0, 0.0, 0.0, 0.0, 0.0, 0.0, 0.0, 0.0, 0.0, 0.0, 0.0, 0.0, 0.0, 0.0, 0.0, 0.0, 0.0, 0.0, 0.0, 0.0, 0.0, 0.0, 0.0, 0.0, 0.0, 0.0, 0.0, 0.0, 0.0, 0.0, 0.0, 0.0, 0.0, 0.0, 0.0, 0.0, 0.0, 0.0, 0.0, 0.0, 0.0, 0.0, 0.0, 0.0, 0.0, 0.0, 0.0, 0.0, 0.0, 0.0, 0.0, 0.0, 0.0])
me_jlhip.materials.append(mat_material2)
me_jlhip.use_remesh_fix_poles = True
me_jlhip.use_remesh_preserve_attributes = False
me_jlhip.use_mirror_vertex_groups = False
me_jlhip.update()
me_jlknee = bpy.data.meshes.new('JLKNEE')
me_jlknee.from_pydata([(0.025, -0.025, 0.025), (-0.025, -0.025, 0.025), (-0.025, -0.025, -0.025), (0.025, -0.025, -0.025), (0.025, 0.025, -0.025), (-0.025, 0.025, -0.025), (0.025, 0.025, 0.025), (-0.025, 0.025, 0.025)], [], [(2, 3, 0), (2, 0, 1), (2, 5, 4), (2, 4, 3), (3, 4, 6), (3, 6, 0), (0, 6, 7), (0, 7, 1), (4, 5, 7), (4, 7, 6), (5, 2, 1), (5, 1, 7)])
_uv = me_jlknee.uv_layers.new(name='UVMap')
_uv.uv.foreach_set('vector', [0.0, 0.0, 0.0, 0.0, 0.0, 0.0, 0.0, 0.0, 0.0, 0.0, 0.0, 0.0, 0.0, 0.0, 0.0, 0.0, 0.0, 0.0, 0.0, 0.0, 0.0, 0.0, 0.0, 0.0, 0.0, 0.0, 0.0, 0.0, 0.0, 0.0, 0.0, 0.0, 0.0, 0.0, 0.0, 0.0, 0.0, 0.0, 0.0, 0.0, 0.0, 0.0, 0.0, 0.0, 0.0, 0.0, 0.0, 0.0, 0.0, 0.0, 0.0, 0.0, 0.0, 0.0, 0.0, 0.0, 0.0, 0.0, 0.0, 0.0, 0.0, 0.0, 0.0, 0.0, 0.0, 0.0, 0.0, 0.0, 0.0, 0.0, 0.0, 0.0])
me_jlknee.materials.append(mat_material2)
me_jlknee.use_remesh_fix_poles = True
me_jlknee.use_remesh_preserve_attributes = False
me_jlknee.use_mirror_vertex_groups = False
me_jlknee.update()
me_jlshldr = bpy.data.meshes.new('JLSHLDR')
me_jlshldr.from_pydata([(0.025, -0.025, 0.025), (-0.025, -0.025, 0.025), (-0.025, -0.025, -0.025), (0.025, -0.025, -0.025), (0.025, 0.025, -0.025), (-0.025, 0.025, -0.025), (0.025, 0.025, 0.025), (-0.025, 0.025, 0.025)], [], [(2, 3, 0), (2, 0, 1), (2, 5, 4), (2, 4, 3), (3, 4, 6), (3, 6, 0), (0, 6, 7), (0, 7, 1), (4, 5, 7), (4, 7, 6), (5, 2, 1), (5, 1, 7)])
_uv = me_jlshldr.uv_layers.new(name='UVMap')
_uv.uv.foreach_set('vector', [0.0, 0.0, 0.0, 0.0, 0.0, 0.0, 0.0, 0.0, 0.0, 0.0, 0.0, 0.0, 0.0, 0.0, 0.0, 0.0, 0.0, 0.0, 0.0, 0.0, 0.0, 0.0, 0.0, 0.0, 0.0, 0.0, 0.0, 0.0, 0.0, 0.0, 0.0, 0.0, 0.0, 0.0, 0.0, 0.0, 0.0, 0.0, 0.0, 0.0, 0.0, 0.0, 0.0, 0.0, 0.0, 0.0, 0.0, 0.0, 0.0, 0.0, 0.0, 0.0, 0.0, 0.0, 0.0, 0.0, 0.0, 0.0, 0.0, 0.0, 0.0, 0.0, 0.0, 0.0, 0.0, 0.0, 0.0, 0.0, 0.0, 0.0, 0.0, 0.0])
me_jlshldr.materials.append(mat_material2)
me_jlshldr.use_remesh_fix_poles = True
me_jlshldr.use_remesh_preserve_attributes = False
me_jlshldr.use_mirror_vertex_groups = False
me_jlshldr.update()
me_jltoe = bpy.data.meshes.new('JLTOE')
me_jltoe.from_pydata([(0.025, -0.025, 0.025), (-0.025, -0.025, 0.025), (-0.025, -0.025, -0.025), (0.025, -0.025, -0.025), (0.025, 0.025, -0.025), (-0.025, 0.025, -0.025), (0.025, 0.025, 0.025), (-0.025, 0.025, 0.025)], [], [(2, 3, 0), (2, 0, 1), (2, 5, 4), (2, 4, 3), (3, 4, 6), (3, 6, 0), (0, 6, 7), (0, 7, 1), (4, 5, 7), (4, 7, 6), (5, 2, 1), (5, 1, 7)])
_uv = me_jltoe.uv_layers.new(name='UVMap')
_uv.uv.foreach_set('vector', [0.0, 0.0, 0.0, 0.0, 0.0, 0.0, 0.0, 0.0, 0.0, 0.0, 0.0, 0.0, 0.0, 0.0, 0.0, 0.0, 0.0, 0.0, 0.0, 0.0, 0.0, 0.0, 0.0, 0.0, 0.0, 0.0, 0.0, 0.0, 0.0, 0.0, 0.0, 0.0, 0.0, 0.0, 0.0, 0.0, 0.0, 0.0, 0.0, 0.0, 0.0, 0.0, 0.0, 0.0, 0.0, 0.0, 0.0, 0.0, 0.0, 0.0, 0.0, 0.0, 0.0, 0.0, 0.0, 0.0, 0.0, 0.0, 0.0, 0.0, 0.0, 0.0, 0.0, 0.0, 0.0, 0.0, 0.0, 0.0, 0.0, 0.0, 0.0, 0.0])
me_jltoe.materials.append(mat_material2)
me_jltoe.use_remesh_fix_poles = True
me_jltoe.use_remesh_preserve_attributes = False
me_jltoe.use_mirror_vertex_groups = False
me_jltoe.update()
me_jlwrist = bpy.data.meshes.new('JLWRIST')
me_jlwrist.from_pydata([(0.025, -0.025, 0.025), (-0.025, -0.025, 0.025), (-0.025, -0.025, -0.025), (0.025, -0.025, -0.025), (0.025, 0.025, -0.025), (-0.025, 0.025, -0.025), (0.025, 0.025, 0.025), (-0.025, 0.025, 0.025)], [], [(2, 3, 0), (2, 0, 1), (2, 5, 4), (2, 4, 3), (3, 4, 6), (3, 6, 0), (0, 6, 7), (0, 7, 1), (4, 5, 7), (4, 7, 6), (5, 2, 1), (5, 1, 7)])
_uv = me_jlwrist.uv_layers.new(name='UVMap')
_uv.uv.foreach_set('vector', [0.0, 0.0, 0.0, 0.0, 0.0, 0.0, 0.0, 0.0, 0.0, 0.0, 0.0, 0.0, 0.0, 0.0, 0.0, 0.0, 0.0, 0.0, 0.0, 0.0, 0.0, 0.0, 0.0, 0.0, 0.0, 0.0, 0.0, 0.0, 0.0, 0.0, 0.0, 0.0, 0.0, 0.0, 0.0, 0.0, 0.0, 0.0, 0.0, 0.0, 0.0, 0.0, 0.0, 0.0, 0.0, 0.0, 0.0, 0.0, 0.0, 0.0, 0.0, 0.0, 0.0, 0.0, 0.0, 0.0, 0.0, 0.0, 0.0, 0.0, 0.0, 0.0, 0.0, 0.0, 0.0, 0.0, 0.0, 0.0, 0.0, 0.0, 0.0, 0.0])
me_jlwrist.materials.append(mat_material2)
me_jlwrist.use_remesh_fix_poles = True
me_jlwrist.use_remesh_preserve_attributes = False
me_jlwrist.use_mirror_vertex_groups = False
me_jlwrist.update()
me_jneck = bpy.data.meshes.new('JNECK')
me_jneck.from_pydata([(0.025, -0.025, 0.025), (-0.025, -0.025, 0.025), (-0.025, -0.025, -0.025), (0.025, -0.025, -0.025), (0.025, 0.025, -0.025), (-0.025, 0.025, -0.025), (0.025, 0.025, 0.025), (-0.025, 0.025, 0.025)], [], [(2, 3, 0), (2, 0, 1), (2, 5, 4), (2, 4, 3), (3, 4, 6), (3, 6, 0), (0, 6, 7), (0, 7, 1), (4, 5, 7), (4, 7, 6), (5, 2, 1), (5, 1, 7)])
_uv = me_jneck.uv_layers.new(name='UVMap')
_uv.uv.foreach_set('vector', [0.0, 0.0, 0.0, 0.0, 0.0, 0.0, 0.0, 0.0, 0.0, 0.0, 0.0, 0.0, 0.0, 0.0, 0.0, 0.0, 0.0, 0.0, 0.0, 0.0, 0.0, 0.0, 0.0, 0.0, 0.0, 0.0, 0.0, 0.0, 0.0, 0.0, 0.0, 0.0, 0.0, 0.0, 0.0, 0.0, 0.0, 0.0, 0.0, 0.0, 0.0, 0.0, 0.0, 0.0, 0.0, 0.0, 0.0, 0.0, 0.0, 0.0, 0.0, 0.0, 0.0, 0.0, 0.0, 0.0, 0.0, 0.0, 0.0, 0.0, 0.0, 0.0, 0.0, 0.0, 0.0, 0.0, 0.0, 0.0, 0.0, 0.0, 0.0, 0.0])
me_jneck.materials.append(mat_material2)
me_jneck.use_remesh_fix_poles = True
me_jneck.use_remesh_preserve_attributes = False
me_jneck.use_mirror_vertex_groups = False
me_jneck.update()
me_jrankle = bpy.data.meshes.new('JRANKLE')
me_jrankle.from_pydata([(0.025, -0.025, 0.025), (-0.025, -0.025, 0.025), (-0.025, -0.025, -0.025), (0.025, -0.025, -0.025), (0.025, 0.025, -0.025), (-0.025, 0.025, -0.025), (0.025, 0.025, 0.025), (-0.025, 0.025, 0.025)], [], [(2, 3, 0), (2, 0, 1), (2, 5, 4), (2, 4, 3), (3, 4, 6), (3, 6, 0), (0, 6, 7), (0, 7, 1), (4, 5, 7), (4, 7, 6), (5, 2, 1), (5, 1, 7)])
_uv = me_jrankle.uv_layers.new(name='UVMap')
_uv.uv.foreach_set('vector', [0.0, 0.0, 0.0, 0.0, 0.0, 0.0, 0.0, 0.0, 0.0, 0.0, 0.0, 0.0, 0.0, 0.0, 0.0, 0.0, 0.0, 0.0, 0.0, 0.0, 0.0, 0.0, 0.0, 0.0, 0.0, 0.0, 0.0, 0.0, 0.0, 0.0, 0.0, 0.0, 0.0, 0.0, 0.0, 0.0, 0.0, 0.0, 0.0, 0.0, 0.0, 0.0, 0.0, 0.0, 0.0, 0.0, 0.0, 0.0, 0.0, 0.0, 0.0, 0.0, 0.0, 0.0, 0.0, 0.0, 0.0, 0.0, 0.0, 0.0, 0.0, 0.0, 0.0, 0.0, 0.0, 0.0, 0.0, 0.0, 0.0, 0.0, 0.0, 0.0])
me_jrankle.materials.append(mat_material2)
me_jrankle.use_remesh_fix_poles = True
me_jrankle.use_remesh_preserve_attributes = False
me_jrankle.use_mirror_vertex_groups = False
me_jrankle.update()
me_jrelbow = bpy.data.meshes.new('JRELBOW')
me_jrelbow.from_pydata([(0.025, -0.025, 0.025), (-0.025, -0.025, 0.025), (-0.025, -0.025, -0.025), (0.025, -0.025, -0.025), (0.025, 0.025, -0.025), (-0.025, 0.025, -0.025), (0.025, 0.025, 0.025), (-0.025, 0.025, 0.025)], [], [(2, 3, 0), (2, 0, 1), (2, 5, 4), (2, 4, 3), (3, 4, 6), (3, 6, 0), (0, 6, 7), (0, 7, 1), (4, 5, 7), (4, 7, 6), (5, 2, 1), (5, 1, 7)])
_uv = me_jrelbow.uv_layers.new(name='UVMap')
_uv.uv.foreach_set('vector', [0.0, 0.0, 0.0, 0.0, 0.0, 0.0, 0.0, 0.0, 0.0, 0.0, 0.0, 0.0, 0.0, 0.0, 0.0, 0.0, 0.0, 0.0, 0.0, 0.0, 0.0, 0.0, 0.0, 0.0, 0.0, 0.0, 0.0, 0.0, 0.0, 0.0, 0.0, 0.0, 0.0, 0.0, 0.0, 0.0, 0.0, 0.0, 0.0, 0.0, 0.0, 0.0, 0.0, 0.0, 0.0, 0.0, 0.0, 0.0, 0.0, 0.0, 0.0, 0.0, 0.0, 0.0, 0.0, 0.0, 0.0, 0.0, 0.0, 0.0, 0.0, 0.0, 0.0, 0.0, 0.0, 0.0, 0.0, 0.0, 0.0, 0.0, 0.0, 0.0])
me_jrelbow.materials.append(mat_material2)
me_jrelbow.use_remesh_fix_poles = True
me_jrelbow.use_remesh_preserve_attributes = False
me_jrelbow.use_mirror_vertex_groups = False
me_jrelbow.update()
me_jrfinger = bpy.data.meshes.new('JRFINGER')
me_jrfinger.from_pydata([(0.025, -0.025, 0.025), (-0.025, -0.025, 0.025), (-0.025, -0.025, -0.025), (0.025, -0.025, -0.025), (0.025, 0.025, -0.025), (-0.025, 0.025, -0.025), (0.025, 0.025, 0.025), (-0.025, 0.025, 0.025)], [], [(2, 3, 0), (2, 0, 1), (2, 5, 4), (2, 4, 3), (3, 4, 6), (3, 6, 0), (0, 6, 7), (0, 7, 1), (4, 5, 7), (4, 7, 6), (5, 2, 1), (5, 1, 7)])
_uv = me_jrfinger.uv_layers.new(name='UVMap')
_uv.uv.foreach_set('vector', [0.0, 0.0, 0.0, 0.0, 0.0, 0.0, 0.0, 0.0, 0.0, 0.0, 0.0, 0.0, 0.0, 0.0, 0.0, 0.0, 0.0, 0.0, 0.0, 0.0, 0.0, 0.0, 0.0, 0.0, 0.0, 0.0, 0.0, 0.0, 0.0, 0.0, 0.0, 0.0, 0.0, 0.0, 0.0, 0.0, 0.0, 0.0, 0.0, 0.0, 0.0, 0.0, 0.0, 0.0, 0.0, 0.0, 0.0, 0.0, 0.0, 0.0, 0.0, 0.0, 0.0, 0.0, 0.0, 0.0, 0.0, 0.0, 0.0, 0.0, 0.0, 0.0, 0.0, 0.0, 0.0, 0.0, 0.0, 0.0, 0.0, 0.0, 0.0, 0.0])
me_jrfinger.materials.append(mat_material2)
me_jrfinger.use_remesh_fix_poles = True
me_jrfinger.use_remesh_preserve_attributes = False
me_jrfinger.use_mirror_vertex_groups = False
me_jrfinger.update()
me_jrhip = bpy.data.meshes.new('JRHIP')
me_jrhip.from_pydata([(0.025, -0.025, 0.025), (-0.025, -0.025, 0.025), (-0.025, -0.025, -0.025), (0.025, -0.025, -0.025), (0.025, 0.025, -0.025), (-0.025, 0.025, -0.025), (0.025, 0.025, 0.025), (-0.025, 0.025, 0.025)], [], [(2, 3, 0), (2, 0, 1), (2, 5, 4), (2, 4, 3), (3, 4, 6), (3, 6, 0), (0, 6, 7), (0, 7, 1), (4, 5, 7), (4, 7, 6), (5, 2, 1), (5, 1, 7)])
_uv = me_jrhip.uv_layers.new(name='UVMap')
_uv.uv.foreach_set('vector', [0.0, 0.0, 0.0, 0.0, 0.0, 0.0, 0.0, 0.0, 0.0, 0.0, 0.0, 0.0, 0.0, 0.0, 0.0, 0.0, 0.0, 0.0, 0.0, 0.0, 0.0, 0.0, 0.0, 0.0, 0.0, 0.0, 0.0, 0.0, 0.0, 0.0, 0.0, 0.0, 0.0, 0.0, 0.0, 0.0, 0.0, 0.0, 0.0, 0.0, 0.0, 0.0, 0.0, 0.0, 0.0, 0.0, 0.0, 0.0, 0.0, 0.0, 0.0, 0.0, 0.0, 0.0, 0.0, 0.0, 0.0, 0.0, 0.0, 0.0, 0.0, 0.0, 0.0, 0.0, 0.0, 0.0, 0.0, 0.0, 0.0, 0.0, 0.0, 0.0])
me_jrhip.materials.append(mat_material2)
me_jrhip.use_remesh_fix_poles = True
me_jrhip.use_remesh_preserve_attributes = False
me_jrhip.use_mirror_vertex_groups = False
me_jrhip.update()
me_jrknee = bpy.data.meshes.new('JRKNEE')
me_jrknee.from_pydata([(0.025, -0.025, 0.025), (-0.025, -0.025, 0.025), (-0.025, -0.025, -0.025), (0.025, -0.025, -0.025), (0.025, 0.025, -0.025), (-0.025, 0.025, -0.025), (0.025, 0.025, 0.025), (-0.025, 0.025, 0.025)], [], [(2, 3, 0), (2, 0, 1), (2, 5, 4), (2, 4, 3), (3, 4, 6), (3, 6, 0), (0, 6, 7), (0, 7, 1), (4, 5, 7), (4, 7, 6), (5, 2, 1), (5, 1, 7)])
_uv = me_jrknee.uv_layers.new(name='UVMap')
_uv.uv.foreach_set('vector', [0.0, 0.0, 0.0, 0.0, 0.0, 0.0, 0.0, 0.0, 0.0, 0.0, 0.0, 0.0, 0.0, 0.0, 0.0, 0.0, 0.0, 0.0, 0.0, 0.0, 0.0, 0.0, 0.0, 0.0, 0.0, 0.0, 0.0, 0.0, 0.0, 0.0, 0.0, 0.0, 0.0, 0.0, 0.0, 0.0, 0.0, 0.0, 0.0, 0.0, 0.0, 0.0, 0.0, 0.0, 0.0, 0.0, 0.0, 0.0, 0.0, 0.0, 0.0, 0.0, 0.0, 0.0, 0.0, 0.0, 0.0, 0.0, 0.0, 0.0, 0.0, 0.0, 0.0, 0.0, 0.0, 0.0, 0.0, 0.0, 0.0, 0.0, 0.0, 0.0])
me_jrknee.materials.append(mat_material2)
me_jrknee.use_remesh_fix_poles = True
me_jrknee.use_remesh_preserve_attributes = False
me_jrknee.use_mirror_vertex_groups = False
me_jrknee.update()
me_jrshldr = bpy.data.meshes.new('JRSHLDR')
me_jrshldr.from_pydata([(0.025, -0.025, 0.025), (-0.025, -0.025, 0.025), (-0.025, -0.025, -0.025), (0.025, -0.025, -0.025), (0.025, 0.025, -0.025), (-0.025, 0.025, -0.025), (0.025, 0.025, 0.025), (-0.025, 0.025, 0.025)], [], [(2, 3, 0), (2, 0, 1), (2, 5, 4), (2, 4, 3), (3, 4, 6), (3, 6, 0), (0, 6, 7), (0, 7, 1), (4, 5, 7), (4, 7, 6), (5, 2, 1), (5, 1, 7)])
_uv = me_jrshldr.uv_layers.new(name='UVMap')
_uv.uv.foreach_set('vector', [0.0, 0.0, 0.0, 0.0, 0.0, 0.0, 0.0, 0.0, 0.0, 0.0, 0.0, 0.0, 0.0, 0.0, 0.0, 0.0, 0.0, 0.0, 0.0, 0.0, 0.0, 0.0, 0.0, 0.0, 0.0, 0.0, 0.0, 0.0, 0.0, 0.0, 0.0, 0.0, 0.0, 0.0, 0.0, 0.0, 0.0, 0.0, 0.0, 0.0, 0.0, 0.0, 0.0, 0.0, 0.0, 0.0, 0.0, 0.0, 0.0, 0.0, 0.0, 0.0, 0.0, 0.0, 0.0, 0.0, 0.0, 0.0, 0.0, 0.0, 0.0, 0.0, 0.0, 0.0, 0.0, 0.0, 0.0, 0.0, 0.0, 0.0, 0.0, 0.0])
me_jrshldr.materials.append(mat_material2)
me_jrshldr.use_remesh_fix_poles = True
me_jrshldr.use_remesh_preserve_attributes = False
me_jrshldr.use_mirror_vertex_groups = False
me_jrshldr.update()
me_jrtoe = bpy.data.meshes.new('JRTOE')
me_jrtoe.from_pydata([(0.025, -0.025, 0.025), (-0.025, -0.025, 0.025), (-0.025, -0.025, -0.025), (0.025, -0.025, -0.025), (0.025, 0.025, -0.025), (-0.025, 0.025, -0.025), (0.025, 0.025, 0.025), (-0.025, 0.025, 0.025)], [], [(2, 3, 0), (2, 0, 1), (2, 5, 4), (2, 4, 3), (3, 4, 6), (3, 6, 0), (0, 6, 7), (0, 7, 1), (4, 5, 7), (4, 7, 6), (5, 2, 1), (5, 1, 7)])
_uv = me_jrtoe.uv_layers.new(name='UVMap')
_uv.uv.foreach_set('vector', [0.0, 0.0, 0.0, 0.0, 0.0, 0.0, 0.0, 0.0, 0.0, 0.0, 0.0, 0.0, 0.0, 0.0, 0.0, 0.0, 0.0, 0.0, 0.0, 0.0, 0.0, 0.0, 0.0, 0.0, 0.0, 0.0, 0.0, 0.0, 0.0, 0.0, 0.0, 0.0, 0.0, 0.0, 0.0, 0.0, 0.0, 0.0, 0.0, 0.0, 0.0, 0.0, 0.0, 0.0, 0.0, 0.0, 0.0, 0.0, 0.0, 0.0, 0.0, 0.0, 0.0, 0.0, 0.0, 0.0, 0.0, 0.0, 0.0, 0.0, 0.0, 0.0, 0.0, 0.0, 0.0, 0.0, 0.0, 0.0, 0.0, 0.0, 0.0, 0.0])
me_jrtoe.materials.append(mat_material2)
me_jrtoe.use_remesh_fix_poles = True
me_jrtoe.use_remesh_preserve_attributes = False
me_jrtoe.use_mirror_vertex_groups = False
me_jrtoe.update()
me_jrwrist = bpy.data.meshes.new('JRWRIST')
me_jrwrist.from_pydata([(0.025, -0.025, 0.025), (-0.025, -0.025, 0.025), (-0.025, -0.025, -0.025), (0.025, -0.025, -0.025), (0.025, 0.025, -0.025), (-0.025, 0.025, -0.025), (0.025, 0.025, 0.025), (-0.025, 0.025, 0.025)], [], [(2, 3, 0), (2, 0, 1), (2, 5, 4), (2, 4, 3), (3, 4, 6), (3, 6, 0), (0, 6, 7), (0, 7, 1), (4, 5, 7), (4, 7, 6), (5, 2, 1), (5, 1, 7)])
_uv = me_jrwrist.uv_layers.new(name='UVMap')
_uv.uv.foreach_set('vector', [0.0, 0.0, 0.0, 0.0, 0.0, 0.0, 0.0, 0.0, 0.0, 0.0, 0.0, 0.0, 0.0, 0.0, 0.0, 0.0, 0.0, 0.0, 0.0, 0.0, 0.0, 0.0, 0.0, 0.0, 0.0, 0.0, 0.0, 0.0, 0.0, 0.0, 0.0, 0.0, 0.0, 0.0, 0.0, 0.0, 0.0, 0.0, 0.0, 0.0, 0.0, 0.0, 0.0, 0.0, 0.0, 0.0, 0.0, 0.0, 0.0, 0.0, 0.0, 0.0, 0.0, 0.0, 0.0, 0.0, 0.0, 0.0, 0.0, 0.0, 0.0, 0.0, 0.0, 0.0, 0.0, 0.0, 0.0, 0.0, 0.0, 0.0, 0.0, 0.0])
me_jrwrist.materials.append(mat_material2)
me_jrwrist.use_remesh_fix_poles = True
me_jrwrist.use_remesh_preserve_attributes = False
me_jrwrist.use_mirror_vertex_groups = False
me_jrwrist.update()
me_jtail = bpy.data.meshes.new('JTAIL')
me_jtail.from_pydata([(0.025, -0.025, 0.025), (-0.025, -0.025, 0.025), (-0.025, -0.025, -0.025), (0.025, -0.025, -0.025), (0.025, 0.025, -0.025), (-0.025, 0.025, -0.025), (0.025, 0.025, 0.025), (-0.025, 0.025, 0.025)], [], [(2, 3, 0), (2, 0, 1), (2, 5, 4), (2, 4, 3), (3, 4, 6), (3, 6, 0), (0, 6, 7), (0, 7, 1), (4, 5, 7), (4, 7, 6), (5, 2, 1), (5, 1, 7)])
_uv = me_jtail.uv_layers.new(name='UVMap')
_uv.uv.foreach_set('vector', [0.0, 0.0, 0.0, 0.0, 0.0, 0.0, 0.0, 0.0, 0.0, 0.0, 0.0, 0.0, 0.0, 0.0, 0.0, 0.0, 0.0, 0.0, 0.0, 0.0, 0.0, 0.0, 0.0, 0.0, 0.0, 0.0, 0.0, 0.0, 0.0, 0.0, 0.0, 0.0, 0.0, 0.0, 0.0, 0.0, 0.0, 0.0, 0.0, 0.0, 0.0, 0.0, 0.0, 0.0, 0.0, 0.0, 0.0, 0.0, 0.0, 0.0, 0.0, 0.0, 0.0, 0.0, 0.0, 0.0, 0.0, 0.0, 0.0, 0.0, 0.0, 0.0, 0.0, 0.0, 0.0, 0.0, 0.0, 0.0, 0.0, 0.0, 0.0, 0.0])
me_jtail.materials.append(mat_material2)
me_jtail.use_remesh_fix_poles = True
me_jtail.use_remesh_preserve_attributes = False
me_jtail.use_mirror_vertex_groups = False
me_jtail.update()
arm_bk111011_002 = bpy.data.armatures.new('bk111011.002')  # bones are not reproduced
arm_bk111ooo = bpy.data.armatures.new('bk111ooo')  # bones are not reproduced

# ---- objects
ob_burrick = bpy.data.objects.new('Burrick', me_combined_polyset)
ob_bkswimfwd = bpy.data.objects.new('bkswimfwd', arm_bk111011_002)
ob_bkswimidle = bpy.data.objects.new('bkswimidle', arm_bk111ooo)
ob_jabdomen_001 = bpy.data.objects.new('JABDOMEN.001', None)
ob_jbutt_001 = bpy.data.objects.new('JBUTT.001', None)
ob_jhead_001 = bpy.data.objects.new('JHEAD.001', None)
ob_jlankle_001 = bpy.data.objects.new('JLANKLE.001', None)
ob_jlelbow_001 = bpy.data.objects.new('JLELBOW.001', None)
ob_jlfinger_001 = bpy.data.objects.new('JLFINGER.001', None)
ob_jlhip_001 = bpy.data.objects.new('JLHIP.001', None)
ob_jlknee_001 = bpy.data.objects.new('JLKNEE.001', None)
ob_jlshldr_001 = bpy.data.objects.new('JLSHLDR.001', None)
ob_jltoe_001 = bpy.data.objects.new('JLTOE.001', None)
ob_jlwrist_001 = bpy.data.objects.new('JLWRIST.001', None)
ob_jneck_001 = bpy.data.objects.new('JNECK.001', None)
ob_jrankle_001 = bpy.data.objects.new('JRANKLE.001', None)
ob_jrelbow_001 = bpy.data.objects.new('JRELBOW.001', None)
ob_jrfinger_001 = bpy.data.objects.new('JRFINGER.001', None)
ob_jrhip_001 = bpy.data.objects.new('JRHIP.001', None)
ob_jrknee_001 = bpy.data.objects.new('JRKNEE.001', None)
ob_jrshldr_001 = bpy.data.objects.new('JRSHLDR.001', None)
ob_jrtoe_001 = bpy.data.objects.new('JRTOE.001', None)
ob_jrwrist_001 = bpy.data.objects.new('JRWRIST.001', None)
ob_jtail_001 = bpy.data.objects.new('JTAIL.001', None)
ob_jabdomen = bpy.data.objects.new('JABDOMEN', me_jabdomen)
ob_jbutt = bpy.data.objects.new('JBUTT', me_jbutt)
ob_jhead = bpy.data.objects.new('JHEAD', me_jhead)
ob_jlankle = bpy.data.objects.new('JLANKLE', me_jlankle)
ob_jlelbow = bpy.data.objects.new('JLELBOW', me_jlelbow)
ob_jlfinger = bpy.data.objects.new('JLFINGER', me_jlfinger)
ob_jlhip = bpy.data.objects.new('JLHIP', me_jlhip)
ob_jlknee = bpy.data.objects.new('JLKNEE', me_jlknee)
ob_jlshldr = bpy.data.objects.new('JLSHLDR', me_jlshldr)
ob_jltoe = bpy.data.objects.new('JLTOE', me_jltoe)
ob_jlwrist = bpy.data.objects.new('JLWRIST', me_jlwrist)
ob_jneck = bpy.data.objects.new('JNECK', me_jneck)
ob_jrankle = bpy.data.objects.new('JRANKLE', me_jrankle)
ob_jrelbow = bpy.data.objects.new('JRELBOW', me_jrelbow)
ob_jrfinger = bpy.data.objects.new('JRFINGER', me_jrfinger)
ob_jrhip = bpy.data.objects.new('JRHIP', me_jrhip)
ob_jrknee = bpy.data.objects.new('JRKNEE', me_jrknee)
ob_jrshldr = bpy.data.objects.new('JRSHLDR', me_jrshldr)
ob_jrtoe = bpy.data.objects.new('JRTOE', me_jrtoe)
ob_jrwrist = bpy.data.objects.new('JRWRIST', me_jrwrist)
ob_jtail = bpy.data.objects.new('JTAIL', me_jtail)

# ---- transforms, parenting, visibility, modifiers, constraints
ob_burrick.location = (0.0, 0.0, -3.0)
ob_burrick.lineart.crease_threshold = 0.0
_vg = ob_burrick.vertex_groups.new(name='butt')
_vg.add([0, 1, 2, 3, 12, 30, 53, 54, 55, 56, 57, 58, 59, 60, 61, 62, 63, 64], 1.0, 'REPLACE')
_vg = ob_burrick.vertex_groups.new(name='lhip')
_vg.add([17, 18, 19, 20, 28, 29, 31, 32, 33, 34], 1.0, 'REPLACE')
_vg = ob_burrick.vertex_groups.new(name='lknee')
_vg.add([21, 22, 23, 24, 25, 26, 27, 44, 45], 1.0, 'REPLACE')
_vg = ob_burrick.vertex_groups.new(name='lankle')
_vg.add([46, 47, 48, 49, 50, 51, 52], 1.0, 'REPLACE')
_vg = ob_burrick.vertex_groups.new(name='rhip')
_vg.add([10, 11, 13, 14, 15, 16, 157, 158, 159, 160], 1.0, 'REPLACE')
_vg = ob_burrick.vertex_groups.new(name='rknee')
_vg.add([36, 37, 161, 162, 163, 164, 165, 166, 167], 1.0, 'REPLACE')
_vg = ob_burrick.vertex_groups.new(name='rankle')
_vg.add([35, 38, 39, 40, 41, 42, 43], 1.0, 'REPLACE')
_vg = ob_burrick.vertex_groups.new(name='abdomen')
_vg.add([4, 5, 6, 7, 8, 9, 65, 66, 178, 179, 180, 181, 182, 183, 184, 185, 186, 187, 188, 189, 190, 191, 192, 193, 194, 195, 196, 197], 1.0, 'REPLACE')
_vg = ob_burrick.vertex_groups.new(name='neck')
_vg.add([67, 68, 69, 70, 71, 72, 73, 74, 75, 76, 77, 78, 79, 80, 81, 82, 83, 84, 85, 86, 87, 88, 89, 90, 91, 92, 93, 94, 95, 96, 97, 98, 99, 100, 101, 102, 103, 104, 105, 106, 107, 108, 109, 110, 111, 112, 113, 114, 115, 116, 117, 118, 119, 120, 121, 122, 123, 124, 125, 126, 127, 128, 129, 130, 131, 132, 133, 134, 135, 136, 137, 138, 139, 140, 141, 142, 143, 144, 145, 146, 147, 148, 149, 150, 151, 152], 1.0, 'REPLACE')
_vg = ob_burrick.vertex_groups.new(name='lshldr')
_vg.add([174, 175, 176, 177], 1.0, 'REPLACE')
_vg = ob_burrick.vertex_groups.new(name='lelbow')
_vg.add([198, 199, 200, 201], 1.0, 'REPLACE')
_vg = ob_burrick.vertex_groups.new(name='lwrist')
_vg.add([202, 203], 1.0, 'REPLACE')
_vg = ob_burrick.vertex_groups.new(name='rshldr')
_vg.add([153, 154, 155, 156], 1.0, 'REPLACE')
_vg = ob_burrick.vertex_groups.new(name='relbow')
_vg.add([168, 169, 170, 171], 1.0, 'REPLACE')
_vg = ob_burrick.vertex_groups.new(name='rwrist')
_vg.add([172, 173], 1.0, 'REPLACE')
_m = ob_burrick.modifiers.new('Armature', 'ARMATURE')
_m.object = ob_bkswimidle
ob_bkswimfwd.location = (0.0, 0.0, 0.0)
ob_bkswimfwd.show_in_front = True
ob_bkswimfwd.lineart.crease_threshold = 0.0
ob_bkswimidle.location = (0.0, 0.0, 0.0)
ob_bkswimidle.show_in_front = True
ob_bkswimidle.lineart.crease_threshold = 0.0
ob_jabdomen_001.location = (0.9076, 0.02634, 3.323)
ob_jabdomen_001.empty_display_size = 0.1
ob_jabdomen_001.show_name = True
ob_jabdomen_001.lineart.crease_threshold = 0.0
ob_jbutt_001.location = (0.0, -4.657e-10, 3.006)
ob_jbutt_001.empty_display_size = 0.1
ob_jbutt_001.show_name = True
ob_jbutt_001.lineart.crease_threshold = 0.0
ob_jhead_001.location = (5.144, -0.02662, 4.294)
ob_jhead_001.empty_display_size = 0.1
ob_jhead_001.show_name = True
ob_jhead_001.lineart.crease_threshold = 0.0
ob_jlankle_001.location = (0.7978, 1.016, 0.1956)
ob_jlankle_001.empty_display_size = 0.1
ob_jlankle_001.show_name = True
ob_jlankle_001.lineart.crease_threshold = 0.0
ob_jlelbow_001.location = (1.89, 0.8724, 1.967)
ob_jlelbow_001.empty_display_size = 0.1
ob_jlelbow_001.show_name = True
ob_jlelbow_001.lineart.crease_threshold = 0.0
ob_jlfinger_001.location = (2.903, -0.03951, 2.108)
ob_jlfinger_001.empty_display_size = 0.1
ob_jlfinger_001.show_name = True
ob_jlfinger_001.lineart.crease_threshold = 0.0
ob_jlhip_001.location = (0.5838, 0.7187, 2.682)
ob_jlhip_001.empty_display_size = 0.1
ob_jlhip_001.show_name = True
ob_jlhip_001.lineart.crease_threshold = 0.0
ob_jlknee_001.location = (1.137, 0.935, 1.661)
ob_jlknee_001.empty_display_size = 0.1
ob_jlknee_001.show_name = True
ob_jlknee_001.lineart.crease_threshold = 0.0
ob_jlshldr_001.location = (2.04, 0.5861, 2.879)
ob_jlshldr_001.empty_display_size = 0.1
ob_jlshldr_001.show_name = True
ob_jlshldr_001.lineart.crease_threshold = 0.0
ob_jltoe_001.location = (1.336, 0.9722, 0.0)
ob_jltoe_001.empty_display_size = 0.1
ob_jltoe_001.show_name = True
ob_jltoe_001.lineart.crease_threshold = 0.0
ob_jlwrist_001.location = (2.376, 0.4822, 2.233)
ob_jlwrist_001.empty_display_size = 0.1
ob_jlwrist_001.show_name = True
ob_jlwrist_001.lineart.crease_threshold = 0.0
ob_jneck_001.location = (2.405, 0.06563, 3.285)
ob_jneck_001.empty_display_size = 0.1
ob_jneck_001.show_name = True
ob_jneck_001.lineart.crease_threshold = 0.0
ob_jrankle_001.location = (0.6951, -1.205, 0.2494)
ob_jrankle_001.empty_display_size = 0.1
ob_jrankle_001.show_name = True
ob_jrankle_001.lineart.crease_threshold = 0.0
ob_jrelbow_001.location = (1.81, -1.12, 2.337)
ob_jrelbow_001.empty_display_size = 0.1
ob_jrelbow_001.show_name = True
ob_jrelbow_001.lineart.crease_threshold = 0.0
ob_jrfinger_001.location = (3.003, -0.5915, 1.961)
ob_jrfinger_001.empty_display_size = 0.1
ob_jrfinger_001.show_name = True
ob_jrfinger_001.lineart.crease_threshold = 0.0
ob_jrhip_001.location = (0.3391, -0.9405, 2.856)
ob_jrhip_001.empty_display_size = 0.1
ob_jrhip_001.show_name = True
ob_jrhip_001.lineart.crease_threshold = 0.0
ob_jrknee_001.location = (0.9404, -1.164, 1.782)
ob_jrknee_001.empty_display_size = 0.1
ob_jrknee_001.show_name = True
ob_jrknee_001.lineart.crease_threshold = 0.0
ob_jrshldr_001.location = (2.009, -0.4775, 3.027)
ob_jrshldr_001.empty_display_size = 0.1
ob_jrshldr_001.show_name = True
ob_jrshldr_001.lineart.crease_threshold = 0.0
ob_jrtoe_001.location = (1.349, -1.18, 0.01657)
ob_jrtoe_001.empty_display_size = 0.1
ob_jrtoe_001.show_name = True
ob_jrtoe_001.lineart.crease_threshold = 0.0
ob_jrwrist_001.location = (2.446, -0.7249, 2.338)
ob_jrwrist_001.empty_display_size = 0.1
ob_jrwrist_001.show_name = True
ob_jrwrist_001.lineart.crease_threshold = 0.0
ob_jtail_001.location = (-4.658, -4.657e-10, 2.005)
ob_jtail_001.empty_display_size = 0.1
ob_jtail_001.show_name = True
ob_jtail_001.lineart.crease_threshold = 0.0
ob_jabdomen.location = (0.9076, 0.02634, 3.323)
ob_jabdomen.show_name = True
ob_jabdomen.lineart.crease_threshold = 0.0
_c = ob_jabdomen.constraints.new('COPY_TRANSFORMS'); _c.name = 'Copy Transforms'
_c.head_tail = 1.0
_c.subtarget = 'abdomen'
ob_jbutt.location = (0.0, -4.657e-10, 3.006)
ob_jbutt.show_name = True
ob_jbutt.lineart.crease_threshold = 0.0
_c = ob_jbutt.constraints.new('COPY_TRANSFORMS'); _c.name = 'Copy Transforms'
_c.head_tail = 1.0
_c.subtarget = 'butt'
ob_jhead.location = (5.144, -0.02662, 4.294)
ob_jhead.show_name = True
ob_jhead.lineart.crease_threshold = 0.0
_c = ob_jhead.constraints.new('COPY_TRANSFORMS'); _c.name = 'Copy Transforms'
_c.head_tail = 1.0
_c.subtarget = 'neck'
ob_jlankle.location = (0.7978, 1.016, 0.1956)
ob_jlankle.show_name = True
ob_jlankle.lineart.crease_threshold = 0.0
_c = ob_jlankle.constraints.new('COPY_TRANSFORMS'); _c.name = 'Copy Transforms'
_c.head_tail = 1.0
_c.subtarget = 'lknee'
ob_jlelbow.location = (1.89, 0.8724, 1.967)
ob_jlelbow.show_name = True
ob_jlelbow.lineart.crease_threshold = 0.0
_c = ob_jlelbow.constraints.new('COPY_TRANSFORMS'); _c.name = 'Copy Transforms'
_c.head_tail = 1.0
_c.subtarget = 'lshldr'
ob_jlfinger.location = (2.903, -0.03951, 2.108)
ob_jlfinger.show_name = True
ob_jlfinger.lineart.crease_threshold = 0.0
_c = ob_jlfinger.constraints.new('COPY_TRANSFORMS'); _c.name = 'Copy Transforms'
_c.head_tail = 1.0
_c.subtarget = 'lwrist'
ob_jlhip.location = (0.5838, 0.7187, 2.682)
ob_jlhip.show_name = True
ob_jlhip.lineart.crease_threshold = 0.0
_c = ob_jlhip.constraints.new('COPY_TRANSFORMS'); _c.name = 'Copy Transforms'
_c.head_tail = 1.0
_c.subtarget = 'lhip'
ob_jlknee.location = (1.137, 0.935, 1.661)
ob_jlknee.show_name = True
ob_jlknee.lineart.crease_threshold = 0.0
_c = ob_jlknee.constraints.new('COPY_TRANSFORMS'); _c.name = 'Copy Transforms'
_c.head_tail = 1.0
_c.subtarget = 'lhip'
ob_jlshldr.location = (2.04, 0.5861, 2.879)
ob_jlshldr.show_name = True
ob_jlshldr.lineart.crease_threshold = 0.0
_c = ob_jlshldr.constraints.new('COPY_TRANSFORMS'); _c.name = 'Copy Transforms'
_c.head_tail = 1.0
_c.subtarget = 'lshldr'
ob_jltoe.location = (1.336, 0.9722, 0.0)
ob_jltoe.show_name = True
ob_jltoe.lineart.crease_threshold = 0.0
_c = ob_jltoe.constraints.new('COPY_TRANSFORMS'); _c.name = 'Copy Transforms'
_c.head_tail = 1.0
_c.subtarget = 'lankle'
ob_jlwrist.location = (2.376, 0.4822, 2.233)
ob_jlwrist.show_name = True
ob_jlwrist.lineart.crease_threshold = 0.0
_c = ob_jlwrist.constraints.new('COPY_TRANSFORMS'); _c.name = 'Copy Transforms'
_c.head_tail = 1.0
_c.subtarget = 'lelbow'
ob_jneck.location = (2.405, 0.06563, 3.285)
ob_jneck.show_name = True
ob_jneck.lineart.crease_threshold = 0.0
_c = ob_jneck.constraints.new('COPY_TRANSFORMS'); _c.name = 'Copy Transforms'
_c.head_tail = 1.0
_c.subtarget = 'abdomen'
ob_jrankle.location = (0.6951, -1.205, 0.2494)
ob_jrankle.show_name = True
ob_jrankle.lineart.crease_threshold = 0.0
_c = ob_jrankle.constraints.new('COPY_TRANSFORMS'); _c.name = 'Copy Transforms'
_c.head_tail = 1.0
_c.subtarget = 'rknee'
ob_jrelbow.location = (1.81, -1.12, 2.337)
ob_jrelbow.show_name = True
ob_jrelbow.lineart.crease_threshold = 0.0
_c = ob_jrelbow.constraints.new('COPY_TRANSFORMS'); _c.name = 'Copy Transforms'
_c.head_tail = 1.0
_c.subtarget = 'rshldr'
ob_jrfinger.location = (3.003, -0.5915, 1.961)
ob_jrfinger.show_name = True
ob_jrfinger.lineart.crease_threshold = 0.0
_c = ob_jrfinger.constraints.new('COPY_TRANSFORMS'); _c.name = 'Copy Transforms'
_c.head_tail = 1.0
_c.subtarget = 'rwrist'
ob_jrhip.location = (0.3391, -0.9405, 2.856)
ob_jrhip.show_name = True
ob_jrhip.lineart.crease_threshold = 0.0
_c = ob_jrhip.constraints.new('COPY_TRANSFORMS'); _c.name = 'Copy Transforms'
_c.head_tail = 1.0
_c.subtarget = 'rhip'
ob_jrknee.location = (0.9404, -1.164, 1.782)
ob_jrknee.show_name = True
ob_jrknee.lineart.crease_threshold = 0.0
_c = ob_jrknee.constraints.new('COPY_TRANSFORMS'); _c.name = 'Copy Transforms'
_c.head_tail = 1.0
_c.subtarget = 'rhip'
ob_jrshldr.location = (2.009, -0.4775, 3.027)
ob_jrshldr.show_name = True
ob_jrshldr.lineart.crease_threshold = 0.0
_c = ob_jrshldr.constraints.new('COPY_TRANSFORMS'); _c.name = 'Copy Transforms'
_c.head_tail = 1.0
_c.subtarget = 'rshldr'
ob_jrtoe.location = (1.349, -1.18, 0.01657)
ob_jrtoe.show_name = True
ob_jrtoe.lineart.crease_threshold = 0.0
_c = ob_jrtoe.constraints.new('COPY_TRANSFORMS'); _c.name = 'Copy Transforms'
_c.head_tail = 1.0
_c.subtarget = 'rankle'
ob_jrwrist.location = (2.446, -0.7249, 2.338)
ob_jrwrist.show_name = True
ob_jrwrist.lineart.crease_threshold = 0.0
_c = ob_jrwrist.constraints.new('COPY_TRANSFORMS'); _c.name = 'Copy Transforms'
_c.head_tail = 1.0
_c.subtarget = 'relbow'
ob_jtail.location = (-4.658, -4.657e-10, 2.005)
ob_jtail.show_name = True
ob_jtail.lineart.crease_threshold = 0.0
_c = ob_jtail.constraints.new('COPY_TRANSFORMS'); _c.name = 'Copy Transforms'
_c.head_tail = 1.0
_c.subtarget = 'Tail'

# ---- collection membership
col_collection.objects.link(ob_burrick)
col_collection.objects.link(ob_bkswimfwd)
col_collection.objects.link(ob_bkswimidle)
col_joints.objects.link(ob_jabdomen_001)
col_joints.objects.link(ob_jbutt_001)
col_joints.objects.link(ob_jhead_001)
col_joints.objects.link(ob_jlankle_001)
col_joints.objects.link(ob_jlelbow_001)
col_joints.objects.link(ob_jlfinger_001)
col_joints.objects.link(ob_jlhip_001)
col_joints.objects.link(ob_jlknee_001)
col_joints.objects.link(ob_jlshldr_001)
col_joints.objects.link(ob_jltoe_001)
col_joints.objects.link(ob_jlwrist_001)
col_joints.objects.link(ob_jneck_001)
col_joints.objects.link(ob_jrankle_001)
col_joints.objects.link(ob_jrelbow_001)
col_joints.objects.link(ob_jrfinger_001)
col_joints.objects.link(ob_jrhip_001)
col_joints.objects.link(ob_jrknee_001)
col_joints.objects.link(ob_jrshldr_001)
col_joints.objects.link(ob_jrtoe_001)
col_joints.objects.link(ob_jrwrist_001)
col_joints.objects.link(ob_jtail_001)
col_old_joints.objects.link(ob_jabdomen)
col_old_joints.objects.link(ob_jbutt)
col_old_joints.objects.link(ob_jhead)
col_old_joints.objects.link(ob_jlankle)
col_old_joints.objects.link(ob_jlelbow)
col_old_joints.objects.link(ob_jlfinger)
col_old_joints.objects.link(ob_jlhip)
col_old_joints.objects.link(ob_jlknee)
col_old_joints.objects.link(ob_jlshldr)
col_old_joints.objects.link(ob_jltoe)
col_old_joints.objects.link(ob_jlwrist)
col_old_joints.objects.link(ob_jneck)
col_old_joints.objects.link(ob_jrankle)
col_old_joints.objects.link(ob_jrelbow)
col_old_joints.objects.link(ob_jrfinger)
col_old_joints.objects.link(ob_jrhip)
col_old_joints.objects.link(ob_jrknee)
col_old_joints.objects.link(ob_jrshldr)
col_old_joints.objects.link(ob_jrtoe)
col_old_joints.objects.link(ob_jrwrist)
col_old_joints.objects.link(ob_jtail)

# ---- scene / render settings (as saved in the file)
scene.frame_start = 1; scene.frame_end = 201; scene.frame_set(1)
scene.render.engine = 'BLENDER_EEVEE_NEXT'
scene.render.fps = 30
scene.cycles.use_denoising = False
scene.cycles.samples = 128
scene.cycles.sampling_pattern = 'TABULATED_SOBOL'
scene.cycles.use_adaptive_sampling = False
scene.cycles.use_light_tree = False
scene.view_settings.view_transform = 'Filmic'
bpy.context.view_layer.update()

# ---- added for rendering (the .blend has no active camera and no usable light): camera, sun
cam_auto = bpy.data.cameras.new('AutoCamera')
cam_auto.lens = 50.0
cam_auto.sensor_width = 36.0
cam_auto.clip_end = 1000.0
ob_auto_camera = bpy.data.objects.new('AutoCamera', cam_auto)
scene.collection.objects.link(ob_auto_camera)
ob_auto_camera.location = (12.1914, -14.3837, 10.0592)
ob_auto_camera.rotation_euler = (1.09748, -7.21219e-08, 0.694738)
scene.camera = ob_auto_camera
light_auto_sun = bpy.data.lights.new('AutoSun', 'SUN')
light_auto_sun.energy = 3.0
light_auto_sun.angle = 0.0523599
ob_auto_sun = bpy.data.objects.new('AutoSun', light_auto_sun)
scene.collection.objects.link(ob_auto_sun)
ob_auto_sun.rotation_euler = (0.872665, 0.174533, 0.523599)
bpy.context.view_layer.update()
